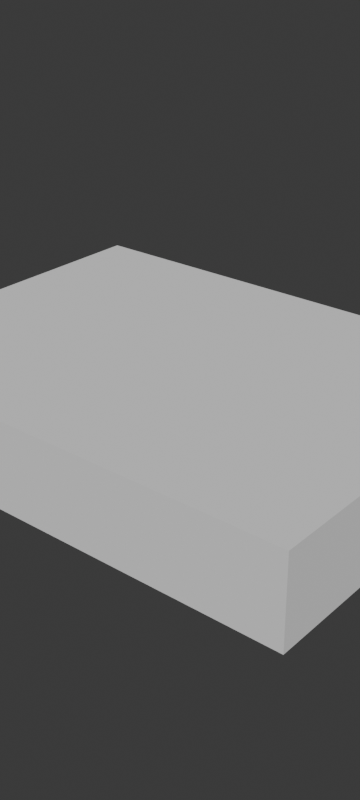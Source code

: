 # Source: blend.blend  (saved by Blender 4.4.30; exported with 4.5.12 LTS)
import bpy
from mathutils import Matrix  # noqa: F401  (used for matrix-valued properties, if any)

bpy.ops.wm.read_factory_settings(use_empty=True)
scene = bpy.context.scene
scene.name = 'Scene'

# ---- collections
col_x = bpy.data.collections.new('渲染'); scene.collection.children.link(col_x)
col_x_1 = bpy.data.collections.new('环境'); scene.collection.children.link(col_x_1)
col_x_2 = bpy.data.collections.new('创建'); scene.collection.children.link(col_x_2)
col_x_3 = bpy.data.collections.new('工具箱'); col_x_2.children.link(col_x_3)
col_x_4 = bpy.data.collections.new('外框'); col_x_3.children.link(col_x_4)
col_x_5 = bpy.data.collections.new('内部'); col_x_3.children.link(col_x_5)
col_x_6 = bpy.data.collections.new('工具'); col_x_2.children.link(col_x_6)
col_x_7 = bpy.data.collections.new('在渲染中隐藏'); scene.collection.children.link(col_x_7)
col_x_7.hide_render = True
col_x_8 = bpy.data.collections.new('临时'); col_x_7.children.link(col_x_8)
col_x_8.hide_render = True
col_x_9 = bpy.data.collections.new('隐藏'); col_x_7.children.link(col_x_9)
col_x_9.hide_render = True
col_x_10 = bpy.data.collections.new('删除'); col_x_7.children.link(col_x_10)
col_x_10.hide_render = True
col_x_11 = bpy.data.collections.new('过期'); col_x_7.children.link(col_x_11)
col_x_11.hide_render = True
col_cad = bpy.data.collections.new('CAD'); col_x_7.children.link(col_cad)
col_cad.hide_render = True

# ---- world
world_world = bpy.data.worlds.new('World'); scene.world = world_world
world_world.use_nodes = True; world_world.node_tree.nodes.clear()
_N = world_world.node_tree.nodes; _L = world_world.node_tree.links
n0 = _N.new('ShaderNodeOutputWorld'); n0.name = 'World Output'; n0.location = (300, 300)
n1 = _N.new('ShaderNodeBackground'); n1.name = 'Background'; n1.location = (10, 300)
n1.inputs[0].default_value = (0.05088, 0.05088, 0.05088, 1.0)
_L.new(n1.outputs[0], n0.inputs[0])
n0.is_active_output = True
world_world.color = (0.05088, 0.05088, 0.05088)
world_world.use_sun_shadow = False
world_world.sun_shadow_jitter_overblur = 0.0

# ---- meshes
me_cube_012 = bpy.data.meshes.new('Cube.012')
me_cube_012.from_pydata([(-0.2, -0.15, -0.01), (-0.2, -0.15, 0.0), (-0.2, 0.15, -0.01), (-0.2, 0.15, 0.0), (0.2, -0.15, -0.01), (0.2, -0.15, 0.0), (0.2, 0.15, -0.01), (0.2, 0.15, 0.0)], [], [(0, 1, 3, 2), (2, 3, 7, 6), (6, 7, 5, 4), (4, 5, 1, 0), (2, 6, 4, 0), (7, 3, 1, 5)])
_uv = me_cube_012.uv_layers.new(name='UVMap')
_uv.uv.foreach_set('vector', [0.375, 0.0, 0.625, 0.0, 0.625, 0.25, 0.375, 0.25, 0.375, 0.25, 0.625, 0.25, 0.625, 0.5, 0.375, 0.5, 0.375, 0.5, 0.625, 0.5, 0.625, 0.75, 0.375, 0.75, 0.375, 0.75, 0.625, 0.75, 0.625, 1.0, 0.375, 1.0, 0.125, 0.5, 0.375, 0.5, 0.375, 0.75, 0.125, 0.75, 0.625, 0.5, 0.875, 0.5, 0.875, 0.75, 0.625, 0.75])
me_cube_012.update()
me_cube_022 = bpy.data.meshes.new('Cube.022')
me_cube_022.from_pydata([(-0.2, -0.15, -0.01), (-0.2, -0.15, 0.0), (-0.2, 0.15, -0.01), (-0.2, 0.15, 0.0), (0.2, -0.15, -0.01), (0.2, -0.15, 0.0), (0.2, 0.15, -0.01), (0.2, 0.15, 0.0)], [], [(0, 1, 3, 2), (2, 3, 7, 6), (6, 7, 5, 4), (4, 5, 1, 0), (2, 6, 4, 0), (7, 3, 1, 5)])
_uv = me_cube_022.uv_layers.new(name='UVMap')
_uv.uv.foreach_set('vector', [0.375, 0.0, 0.625, 0.0, 0.625, 0.25, 0.375, 0.25, 0.375, 0.25, 0.625, 0.25, 0.625, 0.5, 0.375, 0.5, 0.375, 0.5, 0.625, 0.5, 0.625, 0.75, 0.375, 0.75, 0.375, 0.75, 0.625, 0.75, 0.625, 1.0, 0.375, 1.0, 0.125, 0.5, 0.375, 0.5, 0.375, 0.75, 0.125, 0.75, 0.625, 0.5, 0.875, 0.5, 0.875, 0.75, 0.625, 0.75])
me_cube_022.update()
me_cube_023 = bpy.data.meshes.new('Cube.023')
me_cube_023.from_pydata([(-0.005, -0.005, -0.005), (-0.005, -0.005, 0.005), (-0.005, 0.005, -0.005), (-0.005, 0.005, 0.005), (0.005, -0.005, -0.005), (0.005, -0.005, 0.005), (0.005, 0.005, -0.005), (0.005, 0.005, 0.005)], [], [(0, 1, 3, 2), (2, 3, 7, 6), (6, 7, 5, 4), (4, 5, 1, 0), (2, 6, 4, 0), (7, 3, 1, 5)])
_uv = me_cube_023.uv_layers.new(name='UVMap')
_uv.uv.foreach_set('vector', [0.375, 0.0, 0.625, 0.0, 0.625, 0.25, 0.375, 0.25, 0.375, 0.25, 0.625, 0.25, 0.625, 0.5, 0.375, 0.5, 0.375, 0.5, 0.625, 0.5, 0.625, 0.75, 0.375, 0.75, 0.375, 0.75, 0.625, 0.75, 0.625, 1.0, 0.375, 1.0, 0.125, 0.5, 0.375, 0.5, 0.375, 0.75, 0.125, 0.75, 0.625, 0.5, 0.875, 0.5, 0.875, 0.75, 0.625, 0.75])
me_cube_023.update()
me_cube_024 = bpy.data.meshes.new('Cube.024')
me_cube_024.from_pydata([(-0.005, -0.005, -0.005), (-0.005, -0.005, 0.005), (-0.005, 0.005, -0.005), (-0.005, 0.005, 0.005), (0.005, -0.005, -0.005), (0.005, -0.005, 0.005), (0.005, 0.005, -0.005), (0.005, 0.005, 0.005)], [], [(0, 1, 3, 2), (2, 3, 7, 6), (6, 7, 5, 4), (4, 5, 1, 0), (2, 6, 4, 0), (7, 3, 1, 5)])
_uv = me_cube_024.uv_layers.new(name='UVMap')
_uv.uv.foreach_set('vector', [0.375, 0.0, 0.625, 0.0, 0.625, 0.25, 0.375, 0.25, 0.375, 0.25, 0.625, 0.25, 0.625, 0.5, 0.375, 0.5, 0.375, 0.5, 0.625, 0.5, 0.625, 0.75, 0.375, 0.75, 0.375, 0.75, 0.625, 0.75, 0.625, 1.0, 0.375, 1.0, 0.125, 0.5, 0.375, 0.5, 0.375, 0.75, 0.125, 0.75, 0.625, 0.5, 0.875, 0.5, 0.875, 0.75, 0.625, 0.75])
me_cube_024.update()
me_cube_025 = bpy.data.meshes.new('Cube.025')
me_cube_025.from_pydata([(-0.00475, -0.005, -0.005), (-0.00475, -0.005, 0.005), (-0.00475, 0.005, -0.005), (-0.00475, 0.005, 0.005), (0.00475, -0.005, -0.005), (0.00475, -0.005, 0.005), (0.00475, 0.005, -0.005), (0.00475, 0.005, 0.005)], [], [(0, 1, 3, 2), (2, 3, 7, 6), (6, 7, 5, 4), (4, 5, 1, 0), (2, 6, 4, 0), (7, 3, 1, 5)])
_uv = me_cube_025.uv_layers.new(name='UVMap')
_uv.uv.foreach_set('vector', [0.375, 0.0, 0.625, 0.0, 0.625, 0.25, 0.375, 0.25, 0.375, 0.25, 0.625, 0.25, 0.625, 0.5, 0.375, 0.5, 0.375, 0.5, 0.625, 0.5, 0.625, 0.75, 0.375, 0.75, 0.375, 0.75, 0.625, 0.75, 0.625, 1.0, 0.375, 1.0, 0.125, 0.5, 0.375, 0.5, 0.375, 0.75, 0.125, 0.75, 0.625, 0.5, 0.875, 0.5, 0.875, 0.75, 0.625, 0.75])
me_cube_025.update()
me_cube_026 = bpy.data.meshes.new('Cube.026')
me_cube_026.from_pydata([(-0.00475, -0.005, -0.005), (-0.00475, -0.005, 0.005), (-0.00475, 0.005, -0.005), (-0.00475, 0.005, 0.005), (0.00475, -0.005, -0.005), (0.00475, -0.005, 0.005), (0.00475, 0.005, -0.005), (0.00475, 0.005, 0.005)], [], [(0, 1, 3, 2), (2, 3, 7, 6), (6, 7, 5, 4), (4, 5, 1, 0), (2, 6, 4, 0), (7, 3, 1, 5)])
_uv = me_cube_026.uv_layers.new(name='UVMap')
_uv.uv.foreach_set('vector', [0.375, 0.0, 0.625, 0.0, 0.625, 0.25, 0.375, 0.25, 0.375, 0.25, 0.625, 0.25, 0.625, 0.5, 0.375, 0.5, 0.375, 0.5, 0.625, 0.5, 0.625, 0.75, 0.375, 0.75, 0.375, 0.75, 0.625, 0.75, 0.625, 1.0, 0.375, 1.0, 0.125, 0.5, 0.375, 0.5, 0.375, 0.75, 0.125, 0.75, 0.625, 0.5, 0.875, 0.5, 0.875, 0.75, 0.625, 0.75])
me_cube_026.update()
me_cube_013 = bpy.data.meshes.new('Cube.013')
me_cube_013.from_pydata([(-0.07295, -0.005, 0.0), (-0.07295, -0.005, 0.04), (-0.06295, -0.005, 0.0), (-0.06295, -0.005, 0.04), (-0.07295, 0.14, 0.0), (-0.07295, 0.1156, 0.0), (-0.07295, 0.09384, 0.0), (-0.07295, 0.07384, 0.0), (-0.07295, 0.05303, 0.0), (-0.07295, 0.04519, 0.0), (-0.07295, 0.0244, 0.0), (-0.07295, 0.0144, 0.0), (-0.07295, 0.0144, 0.04), (-0.07295, 0.0244, 0.04), (-0.07295, 0.04519, 0.04), (-0.07295, 0.05303, 0.04), (-0.07295, 0.07384, 0.04), (-0.07295, 0.09384, 0.04), (-0.07295, 0.1156, 0.04), (-0.07295, 0.14, 0.04), (-0.06295, 0.0144, 0.0), (-0.06295, 0.0244, 0.0), (-0.06295, 0.04519, 0.0), (-0.06295, 0.05303, 0.0), (-0.06295, 0.07384, 0.0), (-0.06295, 0.09384, 0.0), (-0.06295, 0.1156, 0.0), (-0.06295, 0.14, 0.0), (-0.06295, 0.14, 0.04), (-0.06295, 0.1156, 0.04), (-0.06295, 0.09384, 0.04), (-0.06295, 0.07384, 0.04), (-0.06295, 0.05303, 0.04), (-0.06295, 0.04519, 0.04), (-0.06295, 0.0244, 0.04), (-0.06295, 0.0144, 0.04), (-0.07295, 0.0144, 0.01944), (-0.07295, 0.0244, 0.01944), (-0.06295, 0.0244, 0.01944), (-0.06295, 0.0144, 0.01944), (-0.06295, 0.04519, 0.01), (-0.06295, 0.05303, 0.01), (-0.07295, 0.05303, 0.01), (-0.07295, 0.04519, 0.01), (-0.06295, 0.07384, 0.01544), (-0.06295, 0.09384, 0.01544), (-0.07295, 0.09384, 0.01544), (-0.07295, 0.07384, 0.01544)], [], [(20, 39, 35, 3, 2), (2, 3, 1, 0), (11, 20, 2, 0), (35, 12, 1, 3), (28, 19, 18, 29), (29, 18, 17, 30), (30, 17, 46, 45), (31, 16, 15, 32), (32, 15, 42, 41), (33, 14, 13, 34), (34, 13, 37, 38), (4, 27, 26, 5), (5, 26, 25, 6), (6, 25, 24, 7), (7, 24, 23, 8), (8, 23, 22, 9), (9, 22, 21, 10), (10, 21, 20, 11), (27, 28, 29, 26), (26, 29, 30, 45, 25), (24, 44, 31, 32, 41, 23), (22, 40, 33, 34, 38, 21), (25, 45, 44, 24), (0, 1, 12, 36, 11), (23, 41, 40, 22), (10, 37, 13, 14, 43, 9), (16, 31, 44, 47), (8, 42, 15, 16, 47, 7), (6, 46, 17, 18, 5), (5, 18, 19, 4), (38, 37, 36, 39), (12, 35, 39, 36), (21, 38, 39, 20), (14, 33, 40, 43), (11, 36, 37, 10), (41, 42, 43, 40), (9, 43, 42, 8), (45, 46, 47, 44), (7, 47, 46, 6), (19, 28, 27, 4)])
_uv = me_cube_013.uv_layers.new(name='UVMap')
_uv.uv.foreach_set('vector', [0.375, 0.7187, 0.5694, 0.7187, 0.625, 0.7187, 0.625, 0.75, 0.375, 0.75, 0.375, 0.75, 0.625, 0.75, 0.625, 1.0, 0.375, 1.0, 0.125, 0.7187, 0.375, 0.7187, 0.375, 0.75, 0.125, 0.75, 0.625, 0.7187, 0.875, 0.7187, 0.875, 0.75, 0.625, 0.75, 0.625, 0.5161, 0.875, 0.5161, 0.875, 0.5556, 0.625, 0.5556, 0.625, 0.5556, 0.875, 0.5556, 0.875, 0.5906, 0.625, 0.5906, 0.625, 0.5906, 0.875, 0.5906, 0.875, 0.5906, 0.625, 0.5906, 0.625, 0.6228, 0.875, 0.6228, 0.875, 0.6564, 0.625, 0.6564, 0.625, 0.6564, 0.875, 0.6564, 0.875, 0.6564, 0.625, 0.6564, 0.625, 0.669, 0.875, 0.669, 0.875, 0.7026, 0.625, 0.7026, 0.625, 0.7026, 0.875, 0.7026, 0.875, 0.7026, 0.625, 0.7026, 0.125, 0.5161, 0.375, 0.5161, 0.375, 0.5556, 0.125, 0.5556, 0.125, 0.5556, 0.375, 0.5556, 0.375, 0.5906, 0.125, 0.5906, 0.125, 0.5906, 0.375, 0.5906, 0.375, 0.6228, 0.125, 0.6228, 0.125, 0.6228, 0.375, 0.6228, 0.375, 0.6564, 0.125, 0.6564, 0.125, 0.6564, 0.375, 0.6564, 0.375, 0.669, 0.125, 0.669, 0.125, 0.669, 0.375, 0.669, 0.375, 0.7026, 0.125, 0.7026, 0.125, 0.7026, 0.375, 0.7026, 0.375, 0.7187, 0.125, 0.7187, 0.375, 0.5161, 0.625, 0.5161, 0.625, 0.5556, 0.375, 0.5556, 0.375, 0.5556, 0.625, 0.5556, 0.625, 0.5906, 0.5294, 0.5906, 0.375, 0.5906, 0.375, 0.6228, 0.5294, 0.6228, 0.625, 0.6228, 0.625, 0.6564, 0.475, 0.6564, 0.375, 0.6564, 0.375, 0.669, 0.475, 0.669, 0.625, 0.669, 0.625, 0.7026, 0.5694, 0.7026, 0.375, 0.7026, 0.375, 0.5906, 0.625, 0.5906, 0.5294, 0.6228, 0.375, 0.6228, 0.375, 0.0, 0.625, 0.0, 0.625, 0.0313, 0.5694, 0.0313, 0.375, 0.0313, 0.375, 0.6564, 0.625, 0.6564, 0.475, 0.669, 0.375, 0.669, 0.375, 0.04742, 0.5694, 0.04742, 0.625, 0.04742, 0.625, 0.08095, 0.475, 0.08095, 0.375, 0.08095, 0.875, 0.6228, 0.625, 0.6228, 0.625, 0.6228, 0.875, 0.6228, 0.375, 0.09359, 0.475, 0.09359, 0.625, 0.09359, 0.625, 0.1272, 0.5294, 0.1272, 0.375, 0.1272, 0.375, 0.1594, 0.5294, 0.1594, 0.625, 0.1594, 0.625, 0.1944, 0.375, 0.1944, 0.375, 0.1944, 0.625, 0.1944, 0.625, 0.2339, 0.375, 0.2339, 0.625, 0.7026, 0.875, 0.7026, 0.875, 0.7187, 0.625, 0.7187, 0.875, 0.7187, 0.625, 0.7187, 0.625, 0.7187, 0.875, 0.7187, 0.375, 0.7026, 0.625, 0.7026, 0.5694, 0.7187, 0.375, 0.7187, 0.875, 0.669, 0.625, 0.669, 0.625, 0.669, 0.875, 0.669, 0.375, 0.0313, 0.625, 0.0313, 0.5694, 0.04742, 0.375, 0.04742, 0.625, 0.6564, 0.875, 0.6564, 0.875, 0.669, 0.625, 0.669, 0.375, 0.08095, 0.625, 0.08095, 0.475, 0.09359, 0.375, 0.09359, 0.625, 0.5906, 0.875, 0.5906, 0.875, 0.6228, 0.625, 0.6228, 0.375, 0.1272, 0.625, 0.1272, 0.5294, 0.1594, 0.375, 0.1594, 0.625, 0.2339, 0.625, 0.5161, 0.375, 0.5161, 0.375, 0.2339])
me_cube_013.update()
me_cube_015 = bpy.data.meshes.new('Cube.015')
me_cube_015.from_pydata([(-0.002949, -0.005, 0.0), (-0.002949, -0.005, 0.04), (0.007051, -0.005, 0.0), (0.007051, -0.005, 0.04), (-0.002949, 0.14, 0.0), (-0.002949, 0.1156, 0.0), (-0.002949, 0.09146, 0.0), (-0.002949, 0.07621, 0.0), (-0.002949, 0.05303, 0.0), (-0.002949, 0.04553, 0.0), (-0.002949, 0.0244, 0.0), (-0.002949, 0.0144, 0.0), (-0.002949, 0.0144, 0.04), (-0.002949, 0.0244, 0.04), (-0.002949, 0.04553, 0.04), (-0.002949, 0.05303, 0.04), (-0.002949, 0.07621, 0.04), (-0.002949, 0.09146, 0.04), (-0.002949, 0.1156, 0.04), (-0.002949, 0.14, 0.04), (0.007051, 0.0144, 0.0), (0.007051, 0.0244, 0.0), (0.007051, 0.04553, 0.0), (0.007051, 0.05303, 0.0), (0.007051, 0.07621, 0.0), (0.007051, 0.09146, 0.0), (0.007051, 0.1156, 0.0), (0.007051, 0.14, 0.0), (0.007051, 0.14, 0.04), (0.007051, 0.1156, 0.04), (0.007051, 0.09146, 0.04), (0.007051, 0.07621, 0.04), (0.007051, 0.05303, 0.04), (0.007051, 0.04553, 0.04), (0.007051, 0.0244, 0.04), (0.007051, 0.0144, 0.04), (-0.002949, 0.0144, 0.01944), (-0.002949, 0.0244, 0.01944), (0.007051, 0.0244, 0.01944), (0.007051, 0.0144, 0.01944), (0.007051, 0.04553, 0.01), (0.007051, 0.05303, 0.01), (-0.002949, 0.05303, 0.01), (-0.002949, 0.04553, 0.01), (0.007051, 0.07621, 0.02144), (0.007051, 0.09146, 0.02144), (-0.002949, 0.09146, 0.02144), (-0.002949, 0.07621, 0.02144)], [], [(20, 39, 35, 3, 2), (2, 3, 1, 0), (11, 20, 2, 0), (35, 12, 1, 3), (28, 19, 18, 29), (29, 18, 17, 30), (30, 17, 46, 45), (31, 16, 15, 32), (32, 15, 42, 41), (33, 14, 13, 34), (34, 13, 37, 38), (4, 27, 26, 5), (5, 26, 25, 6), (6, 25, 24, 7), (7, 24, 23, 8), (8, 23, 22, 9), (9, 22, 21, 10), (10, 21, 20, 11), (27, 28, 29, 26), (26, 29, 30, 45, 25), (24, 44, 31, 32, 41, 23), (22, 40, 33, 34, 38, 21), (25, 45, 44, 24), (0, 1, 12, 36, 11), (23, 41, 40, 22), (10, 37, 13, 14, 43, 9), (16, 31, 44, 47), (8, 42, 15, 16, 47, 7), (6, 46, 17, 18, 5), (5, 18, 19, 4), (38, 37, 36, 39), (12, 35, 39, 36), (21, 38, 39, 20), (14, 33, 40, 43), (11, 36, 37, 10), (41, 42, 43, 40), (9, 43, 42, 8), (45, 46, 47, 44), (7, 47, 46, 6), (19, 28, 27, 4)])
_uv = me_cube_015.uv_layers.new(name='UVMap')
_uv.uv.foreach_set('vector', [0.375, 0.7187, 0.5694, 0.7187, 0.625, 0.7187, 0.625, 0.75, 0.375, 0.75, 0.375, 0.75, 0.625, 0.75, 0.625, 1.0, 0.375, 1.0, 0.125, 0.7187, 0.375, 0.7187, 0.375, 0.75, 0.125, 0.75, 0.625, 0.7187, 0.875, 0.7187, 0.875, 0.75, 0.625, 0.75, 0.625, 0.5161, 0.875, 0.5161, 0.875, 0.5556, 0.625, 0.5556, 0.625, 0.5556, 0.875, 0.5556, 0.875, 0.5944, 0.625, 0.5944, 0.625, 0.5944, 0.875, 0.5944, 0.875, 0.5944, 0.625, 0.5944, 0.625, 0.619, 0.875, 0.619, 0.875, 0.6564, 0.625, 0.6564, 0.625, 0.6564, 0.875, 0.6564, 0.875, 0.6564, 0.625, 0.6564, 0.625, 0.6685, 0.875, 0.6685, 0.875, 0.7026, 0.625, 0.7026, 0.625, 0.7026, 0.875, 0.7026, 0.875, 0.7026, 0.625, 0.7026, 0.125, 0.5161, 0.375, 0.5161, 0.375, 0.5556, 0.125, 0.5556, 0.125, 0.5556, 0.375, 0.5556, 0.375, 0.5944, 0.125, 0.5944, 0.125, 0.5944, 0.375, 0.5944, 0.375, 0.619, 0.125, 0.619, 0.125, 0.619, 0.375, 0.619, 0.375, 0.6564, 0.125, 0.6564, 0.125, 0.6564, 0.375, 0.6564, 0.375, 0.6685, 0.125, 0.6685, 0.125, 0.6685, 0.375, 0.6685, 0.375, 0.7026, 0.125, 0.7026, 0.125, 0.7026, 0.375, 0.7026, 0.375, 0.7187, 0.125, 0.7187, 0.375, 0.5161, 0.625, 0.5161, 0.625, 0.5556, 0.375, 0.5556, 0.375, 0.5556, 0.625, 0.5556, 0.625, 0.5944, 0.5894, 0.5944, 0.375, 0.5944, 0.375, 0.619, 0.5894, 0.619, 0.625, 0.619, 0.625, 0.6564, 0.475, 0.6564, 0.375, 0.6564, 0.375, 0.6685, 0.475, 0.6685, 0.625, 0.6685, 0.625, 0.7026, 0.5694, 0.7026, 0.375, 0.7026, 0.375, 0.5944, 0.625, 0.5944, 0.5894, 0.619, 0.375, 0.619, 0.375, 0.0, 0.625, 0.0, 0.625, 0.0313, 0.5694, 0.0313, 0.375, 0.0313, 0.375, 0.6564, 0.625, 0.6564, 0.475, 0.6685, 0.375, 0.6685, 0.375, 0.04742, 0.5694, 0.04742, 0.625, 0.04742, 0.625, 0.08149, 0.475, 0.08149, 0.375, 0.08149, 0.875, 0.619, 0.625, 0.619, 0.625, 0.619, 0.875, 0.619, 0.375, 0.09359, 0.475, 0.09359, 0.625, 0.09359, 0.625, 0.131, 0.5894, 0.131, 0.375, 0.131, 0.375, 0.1556, 0.5894, 0.1556, 0.625, 0.1556, 0.625, 0.1944, 0.375, 0.1944, 0.375, 0.1944, 0.625, 0.1944, 0.625, 0.2339, 0.375, 0.2339, 0.625, 0.7026, 0.875, 0.7026, 0.875, 0.7187, 0.625, 0.7187, 0.875, 0.7187, 0.625, 0.7187, 0.625, 0.7187, 0.875, 0.7187, 0.375, 0.7026, 0.625, 0.7026, 0.5694, 0.7187, 0.375, 0.7187, 0.875, 0.6685, 0.625, 0.6685, 0.625, 0.6685, 0.875, 0.6685, 0.375, 0.0313, 0.625, 0.0313, 0.5694, 0.04742, 0.375, 0.04742, 0.625, 0.6564, 0.875, 0.6564, 0.875, 0.6685, 0.625, 0.6685, 0.375, 0.08149, 0.625, 0.08149, 0.475, 0.09359, 0.375, 0.09359, 0.625, 0.5944, 0.875, 0.5944, 0.875, 0.619, 0.625, 0.619, 0.375, 0.131, 0.625, 0.131, 0.5894, 0.1556, 0.375, 0.1556, 0.625, 0.2339, 0.625, 0.5161, 0.375, 0.5161, 0.375, 0.2339])
me_cube_015.update()
me_cube_016 = bpy.data.meshes.new('Cube.016')
me_cube_016.from_pydata([(-0.08, -0.06, 0.0), (-0.08, -0.06, 0.04), (-0.19, -0.06, 0.0), (-0.19, -0.06, 0.04), (-0.08, -0.05, 0.0), (-0.08, -0.05, 0.04), (-0.19, -0.05, 0.0), (-0.19, -0.05, 0.04), (-0.1643, -0.06, 0.0), (-0.1633, -0.06, 0.0), (-0.1488, -0.06, 0.0), (-0.1388, -0.06, 0.0), (-0.1, -0.06, 0.0), (-0.08829, -0.06, 0.0), (-0.08829, -0.06, 0.04), (-0.1, -0.06, 0.04), (-0.1388, -0.06, 0.04), (-0.1488, -0.06, 0.04), (-0.1633, -0.06, 0.04), (-0.1643, -0.06, 0.04), (-0.08829, -0.05, 0.0), (-0.1, -0.05, 0.0), (-0.1388, -0.05, 0.0), (-0.1488, -0.05, 0.0), (-0.1633, -0.05, 0.0), (-0.1643, -0.05, 0.0), (-0.1643, -0.05, 0.04), (-0.1633, -0.05, 0.04), (-0.1488, -0.05, 0.04), (-0.1388, -0.05, 0.04), (-0.1, -0.05, 0.04), (-0.08829, -0.05, 0.04), (-0.1388, -0.06, 0.01944), (-0.1488, -0.06, 0.01944), (-0.1488, -0.05, 0.01944), (-0.1388, -0.05, 0.01944), (-0.08829, -0.05, 0.02), (-0.1, -0.05, 0.02), (-0.1, -0.06, 0.02), (-0.08829, -0.06, 0.02)], [], [(8, 19, 3, 2), (2, 3, 7, 6), (20, 36, 31, 5, 4), (4, 5, 1, 0), (13, 20, 4, 0), (31, 14, 1, 5), (7, 3, 19, 26), (27, 18, 17, 28), (28, 17, 33, 34), (29, 16, 15, 30), (30, 15, 38, 37), (2, 6, 25, 8), (9, 24, 23, 10), (10, 23, 22, 11), (11, 22, 21, 12), (12, 21, 20, 13), (6, 7, 26, 25), (19, 8, 25, 26), (24, 27, 28, 34, 23), (22, 35, 29, 30, 37, 21), (0, 1, 14, 39, 13), (12, 38, 15, 16, 32, 11), (21, 37, 36, 20), (10, 33, 17, 18, 9), (18, 27, 24, 9), (34, 33, 32, 35), (16, 29, 35, 32), (23, 34, 35, 22), (14, 31, 36, 39), (11, 32, 33, 10), (37, 38, 39, 36), (13, 39, 38, 12)])
_uv = me_cube_016.uv_layers.new(name='UVMap')
_uv.uv.foreach_set('vector', [0.375, 0.1756, 0.625, 0.1756, 0.625, 0.25, 0.375, 0.25, 0.375, 0.25, 0.625, 0.25, 0.625, 0.5, 0.375, 0.5, 0.375, 0.7327, 0.575, 0.7327, 0.625, 0.7327, 0.625, 0.75, 0.375, 0.75, 0.375, 0.75, 0.625, 0.75, 0.625, 1.0, 0.375, 1.0, 0.125, 0.7327, 0.375, 0.7327, 0.375, 0.75, 0.125, 0.75, 0.625, 0.7327, 0.875, 0.7327, 0.875, 0.75, 0.625, 0.75, 0.625, 0.5, 0.875, 0.5, 0.875, 0.5744, 0.625, 0.5744, 0.625, 0.5765, 0.875, 0.5765, 0.875, 0.6067, 0.625, 0.6067, 0.625, 0.6067, 0.875, 0.6067, 0.875, 0.6067, 0.625, 0.6067, 0.625, 0.6275, 0.875, 0.6275, 0.875, 0.7083, 0.625, 0.7083, 0.625, 0.7083, 0.875, 0.7083, 0.875, 0.7083, 0.625, 0.7083, 0.125, 0.5, 0.375, 0.5, 0.375, 0.5744, 0.125, 0.5744, 0.125, 0.5765, 0.375, 0.5765, 0.375, 0.6067, 0.125, 0.6067, 0.125, 0.6067, 0.375, 0.6067, 0.375, 0.6275, 0.125, 0.6275, 0.125, 0.6275, 0.375, 0.6275, 0.375, 0.7083, 0.125, 0.7083, 0.125, 0.7083, 0.375, 0.7083, 0.375, 0.7327, 0.125, 0.7327, 0.375, 0.5, 0.625, 0.5, 0.625, 0.5744, 0.375, 0.5744, 0.625, 0.1756, 0.375, 0.1756, 0.375, 0.5744, 0.625, 0.5744, 0.375, 0.5765, 0.625, 0.5765, 0.625, 0.6067, 0.5694, 0.6067, 0.375, 0.6067, 0.375, 0.6275, 0.5694, 0.6275, 0.625, 0.6275, 0.625, 0.7083, 0.575, 0.7083, 0.375, 0.7083, 0.375, 0.0, 0.625, 0.0, 0.625, 0.01728, 0.575, 0.01728, 0.375, 0.01728, 0.375, 0.04167, 0.575, 0.04167, 0.625, 0.04167, 0.625, 0.1225, 0.5694, 0.1225, 0.375, 0.1225, 0.375, 0.7083, 0.625, 0.7083, 0.575, 0.7327, 0.375, 0.7327, 0.375, 0.1433, 0.5694, 0.1433, 0.625, 0.1433, 0.625, 0.1735, 0.375, 0.1735, 0.625, 0.1735, 0.625, 0.5765, 0.375, 0.5765, 0.375, 0.1735, 0.625, 0.6067, 0.875, 0.6067, 0.875, 0.6275, 0.625, 0.6275, 0.875, 0.6275, 0.625, 0.6275, 0.625, 0.6275, 0.875, 0.6275, 0.375, 0.6067, 0.625, 0.6067, 0.5694, 0.6275, 0.375, 0.6275, 0.875, 0.7327, 0.625, 0.7327, 0.625, 0.7327, 0.875, 0.7327, 0.375, 0.1225, 0.625, 0.1225, 0.5694, 0.1433, 0.375, 0.1433, 0.625, 0.7083, 0.875, 0.7083, 0.875, 0.7327, 0.625, 0.7327, 0.375, 0.01728, 0.625, 0.01728, 0.575, 0.04167, 0.375, 0.04167])
me_cube_016.update()
me_cube_017 = bpy.data.meshes.new('Cube.017')
me_cube_017.from_pydata([(-0.1, -0.14, 0.0), (-0.1, -0.14, 0.04), (-0.09, -0.14, 0.0), (-0.09, -0.14, 0.04), (-0.1, -0.06, 0.0), (-0.1, -0.08494, 0.0), (-0.1, -0.0911, 0.0), (-0.1, -0.1126, 0.0), (-0.1, -0.1146, 0.0), (-0.1, -0.1146, 0.04), (-0.1, -0.1126, 0.04), (-0.1, -0.0911, 0.04), (-0.09, -0.1146, 0.0), (-0.09, -0.1126, 0.0), (-0.09, -0.0911, 0.0), (-0.09, -0.08494, 0.0), (-0.09, -0.06, 0.0), (-0.09, -0.0911, 0.04), (-0.09, -0.1126, 0.04), (-0.09, -0.1146, 0.04), (-0.1, -0.1146, 0.02169), (-0.1, -0.1126, 0.02169), (-0.09, -0.1126, 0.02169), (-0.09, -0.1146, 0.02169), (-0.09, -0.0911, 0.01), (-0.09, -0.08494, 0.01), (-0.1, -0.08494, 0.01), (-0.1, -0.0911, 0.01), (-0.1, -0.08494, 0.02), (-0.1, -0.06, 0.02), (-0.09, -0.06, 0.02), (-0.09, -0.08494, 0.02)], [], [(12, 23, 19, 3, 2), (2, 3, 1, 0), (8, 12, 2, 0), (19, 9, 1, 3), (11, 17, 24, 27), (17, 11, 10, 18), (9, 19, 23, 20), (4, 16, 15, 5), (5, 15, 14, 6), (6, 14, 13, 7), (7, 13, 12, 8), (16, 30, 31, 25, 15), (14, 24, 17, 18, 22, 13), (0, 1, 9, 20, 8), (15, 25, 24, 14), (7, 21, 10, 11, 27, 6), (30, 29, 28, 31), (5, 26, 28, 29, 4), (22, 21, 20, 23), (18, 10, 21, 22), (13, 22, 23, 12), (28, 26, 25, 31), (8, 20, 21, 7), (25, 26, 27, 24), (6, 27, 26, 5), (16, 4, 29, 30)])
_uv = me_cube_017.uv_layers.new(name='UVMap')
_uv.uv.foreach_set('vector', [0.375, 0.6615, 0.5919, 0.6615, 0.625, 0.6615, 0.625, 0.75, 0.375, 0.75, 0.375, 0.75, 0.625, 0.75, 0.625, 1.0, 0.375, 1.0, 0.125, 0.6615, 0.375, 0.6615, 0.375, 0.75, 0.125, 0.75, 0.625, 0.6615, 0.875, 0.6615, 0.875, 0.75, 0.625, 0.75, 0.875, 0.6027, 0.625, 0.6027, 0.625, 0.6027, 0.875, 0.6027, 0.625, 0.6027, 0.875, 0.6027, 0.875, 0.6565, 0.625, 0.6565, 0.875, 0.6615, 0.625, 0.6615, 0.625, 0.6615, 0.875, 0.6615, 0.125, 0.525, 0.375, 0.525, 0.375, 0.5873, 0.125, 0.5873, 0.125, 0.5873, 0.375, 0.5873, 0.375, 0.6027, 0.125, 0.6027, 0.125, 0.6027, 0.375, 0.6027, 0.375, 0.6565, 0.125, 0.6565, 0.125, 0.6565, 0.375, 0.6565, 0.375, 0.6615, 0.125, 0.6615, 0.375, 0.525, 0.625, 0.525, 0.625, 0.5873, 0.475, 0.5873, 0.375, 0.5873, 0.375, 0.6027, 0.475, 0.6027, 0.625, 0.6027, 0.625, 0.6565, 0.5919, 0.6565, 0.375, 0.6565, 0.375, 0.0, 0.625, 0.0, 0.625, 0.08851, 0.5919, 0.08851, 0.375, 0.08851, 0.375, 0.5873, 0.625, 0.5873, 0.475, 0.6027, 0.375, 0.6027, 0.375, 0.09351, 0.5919, 0.09351, 0.625, 0.09351, 0.625, 0.1473, 0.475, 0.1473, 0.375, 0.1473, 0.625, 0.525, 0.875, 0.525, 0.875, 0.5873, 0.625, 0.5873, 0.375, 0.1627, 0.475, 0.1627, 0.625, 0.1627, 0.625, 0.225, 0.375, 0.225, 0.625, 0.6565, 0.875, 0.6565, 0.875, 0.6615, 0.625, 0.6615, 0.625, 0.6565, 0.875, 0.6565, 0.875, 0.6565, 0.625, 0.6565, 0.375, 0.6565, 0.625, 0.6565, 0.5919, 0.6615, 0.375, 0.6615, 0.875, 0.5873, 0.875, 0.5873, 0.625, 0.5873, 0.625, 0.5873, 0.375, 0.08851, 0.625, 0.08851, 0.5919, 0.09351, 0.375, 0.09351, 0.625, 0.5873, 0.875, 0.5873, 0.875, 0.6027, 0.625, 0.6027, 0.375, 0.1473, 0.625, 0.1473, 0.475, 0.1627, 0.375, 0.1627, 0.375, 0.525, 0.375, 0.225, 0.875, 0.525, 0.625, 0.525])
me_cube_017.update()
me_cube_018 = bpy.data.meshes.new('Cube.018')
me_cube_018.from_pydata([(-0.02, -0.14, 0.0), (-0.02, -0.14, 0.04), (-0.02, -0.06, 0.0), (-0.02, -0.06, 0.02), (-0.01, -0.14, 0.0), (-0.01, -0.14, 0.04), (-0.01, -0.06, 0.0), (-0.01, -0.06, 0.02), (-0.02, -0.08607, 0.0), (-0.02, -0.0911, 0.0), (-0.02, -0.0911, 0.04), (-0.02, -0.08607, 0.02), (-0.01, -0.0911, 0.0), (-0.01, -0.08607, 0.0), (-0.01, -0.08607, 0.02), (-0.01, -0.0911, 0.04), (-0.02, -0.0911, 0.01), (-0.02, -0.08607, 0.01), (-0.01, -0.08607, 0.01), (-0.01, -0.0911, 0.01), (-0.01, -0.1126, 0.04), (-0.01, -0.1146, 0.04), (-0.02, -0.1146, 0.04), (-0.02, -0.1126, 0.04), (-0.01, -0.1126, 0.02169), (-0.01, -0.1146, 0.02169), (-0.02, -0.1146, 0.02169), (-0.02, -0.1126, 0.02169)], [], [(8, 17, 11, 3, 2), (2, 3, 7, 6), (12, 19, 15, 20, 24, 25, 21, 5, 4), (4, 5, 1, 0), (9, 12, 4, 0), (21, 22, 1, 5), (7, 3, 11, 14), (10, 15, 19, 16), (2, 6, 13, 8), (8, 13, 12, 9), (6, 7, 14, 18, 13), (0, 1, 22, 26, 27, 23, 10, 16, 9), (18, 17, 16, 19), (14, 11, 17, 18), (13, 18, 19, 12), (9, 16, 17, 8), (15, 10, 23, 20), (22, 21, 25, 26), (24, 27, 26, 25), (20, 23, 27, 24)])
_uv = me_cube_018.uv_layers.new(name='UVMap')
_uv.uv.foreach_set('vector', [0.375, 0.1776, 0.475, 0.1776, 0.625, 0.1776, 0.625, 0.25, 0.375, 0.25, 0.375, 0.25, 0.625, 0.25, 0.625, 0.5, 0.375, 0.5, 0.375, 0.5864, 0.475, 0.5864, 0.625, 0.5864, 0.625, 0.6461, 0.625, 0.6461, 0.625, 0.6517, 0.625, 0.6517, 0.625, 0.75, 0.375, 0.75, 0.375, 0.75, 0.625, 0.75, 0.625, 1.0, 0.375, 1.0, 0.125, 0.5864, 0.375, 0.5864, 0.375, 0.75, 0.125, 0.75, 0.625, 0.6517, 0.875, 0.6517, 0.875, 0.75, 0.625, 0.75, 0.625, 0.5, 0.875, 0.5, 0.875, 0.5724, 0.625, 0.5724, 0.875, 0.5864, 0.625, 0.5864, 0.625, 0.5864, 0.875, 0.5864, 0.125, 0.5, 0.375, 0.5, 0.375, 0.5724, 0.125, 0.5724, 0.125, 0.5724, 0.375, 0.5724, 0.375, 0.5864, 0.125, 0.5864, 0.375, 0.5, 0.625, 0.5, 0.625, 0.5724, 0.475, 0.5724, 0.375, 0.5724, 0.375, 0.0, 0.625, 0.0, 0.625, 0.09834, 0.625, 0.09834, 0.625, 0.1039, 0.625, 0.1039, 0.625, 0.1636, 0.475, 0.1636, 0.375, 0.1636, 0.625, 0.5724, 0.875, 0.5724, 0.875, 0.5864, 0.625, 0.5864, 0.625, 0.5724, 0.875, 0.5724, 0.875, 0.5724, 0.625, 0.5724, 0.375, 0.5724, 0.625, 0.5724, 0.475, 0.5864, 0.375, 0.5864, 0.375, 0.1636, 0.625, 0.1636, 0.475, 0.1776, 0.375, 0.1776, 0.625, 0.5864, 0.875, 0.5864, 0.875, 0.6461, 0.625, 0.6461, 0.875, 0.6517, 0.625, 0.6517, 0.625, 0.6517, 0.875, 0.6517, 0.625, 0.6461, 0.875, 0.6461, 0.875, 0.6517, 0.625, 0.6517, 0.625, 0.6461, 0.875, 0.6461, 0.875, 0.6461, 0.625, 0.6461])
me_cube_018.update()
me_cube_019 = bpy.data.meshes.new('Cube.019')
me_cube_019.from_pydata([(0.19, 0.04, 0.0), (0.19, 0.04, 0.04), (0.06, 0.04, 0.0), (0.06, 0.04, 0.04), (0.19, 0.05, 0.0), (0.19, 0.05, 0.04), (0.06, 0.05, 0.0), (0.06, 0.05, 0.04), (0.14, 0.04, 0.0), (0.14, 0.04, 0.04), (0.14, 0.05, 0.0), (0.14, 0.05, 0.04), (0.13, 0.04, 0.04), (0.13, 0.05, 0.0), (0.13, 0.04, 0.0), (0.13, 0.05, 0.04), (0.092, 0.04, 0.04), (0.07, 0.04, 0.04), (0.092, 0.05, 0.0), (0.07, 0.05, 0.0), (0.07, 0.04, 0.0), (0.092, 0.04, 0.0), (0.07, 0.05, 0.04), (0.092, 0.05, 0.04), (0.092, 0.05, 0.01444), (0.07, 0.05, 0.01444), (0.07, 0.04, 0.01444), (0.092, 0.04, 0.01444), (0.13, 0.05, 0.02064), (0.14, 0.05, 0.02064), (0.14, 0.04, 0.02064), (0.13, 0.04, 0.02064), (0.13, 0.04, 0.01), (0.13, 0.05, 0.01), (0.14, 0.04, 0.01), (0.14, 0.05, 0.01)], [], [(20, 26, 17, 3, 2), (2, 3, 7, 6), (10, 35, 29, 11, 5, 4), (4, 5, 1, 0), (8, 10, 4, 0), (11, 9, 1, 5), (9, 11, 29, 35, 34, 30), (14, 13, 10, 8), (0, 1, 9, 30, 34, 8), (18, 24, 23, 15, 28, 33, 13), (21, 18, 13, 14), (23, 16, 12, 15), (8, 34, 32, 14), (7, 3, 17, 22), (22, 17, 26, 25), (2, 6, 19, 20), (20, 19, 18, 21), (6, 7, 22, 25, 19), (14, 32, 31, 12, 16, 27, 21), (19, 25, 24, 18), (15, 12, 31, 32, 33, 28), (33, 32, 34, 35), (16, 23, 24, 27), (25, 26, 27, 24), (13, 33, 35, 10), (21, 27, 26, 20)])
_uv = me_cube_019.uv_layers.new(name='UVMap')
_uv.uv.foreach_set('vector', [0.375, 0.1667, 0.5194, 0.1667, 0.625, 0.1667, 0.625, 0.25, 0.375, 0.25, 0.375, 0.25, 0.625, 0.25, 0.625, 0.5, 0.375, 0.5, 0.375, 0.75, 0.475, 0.75, 0.5814, 0.75, 0.625, 0.75, 0.625, 0.75, 0.375, 0.75, 0.375, 0.75, 0.625, 0.75, 0.625, 1.0, 0.375, 1.0, 0.125, 0.75, 0.375, 0.75, 0.375, 0.75, 0.125, 0.75, 0.625, 0.75, 0.875, 0.75, 0.875, 0.75, 0.625, 0.75, 0.875, 0.75, 0.625, 0.75, 0.625, 0.75, 0.625, 0.75, 0.875, 0.75, 0.875, 0.75, 0.125, 0.75, 0.375, 0.75, 0.375, 0.75, 0.125, 0.75, 0.375, 0.0, 0.625, 0.0, 0.625, -1.118e-08, 0.5814, -1.053e-08, 0.475, -8.941e-09, 0.375, -7.451e-09, 0.375, 0.6667, 0.5194, 0.6667, 0.625, 0.6667, 0.625, 0.75, 0.5814, 0.75, 0.475, 0.75, 0.375, 0.75, 0.125, 0.6667, 0.375, 0.6667, 0.375, 0.75, 0.125, 0.75, 0.625, 0.6667, 0.875, 0.6667, 0.875, 0.75, 0.625, 0.75, 0.375, -7.451e-09, 0.625, -1.118e-08, 0.475, -1.49e-08, 0.375, -1.863e-08, 0.625, 0.5, 0.875, 0.5, 0.875, 0.5833, 0.625, 0.5833, 0.625, 0.5833, 0.875, 0.5833, 0.875, 0.5833, 0.625, 0.5833, 0.125, 0.5, 0.375, 0.5, 0.375, 0.5833, 0.125, 0.5833, 0.125, 0.5833, 0.375, 0.5833, 0.375, 0.6667, 0.125, 0.6667, 0.375, 0.5, 0.625, 0.5, 0.625, 0.5833, 0.5194, 0.5833, 0.375, 0.5833, 0.375, -1.863e-08, 0.475, -1.49e-08, 0.5814, -1.094e-08, 0.625, -9.313e-09, 0.625, 0.08333, 0.5194, 0.08333, 0.375, 0.08333, 0.375, 0.5833, 0.625, 0.5833, 0.5194, 0.6667, 0.375, 0.6667, 0.625, 0.75, 0.875, 0.75, 0.875, 0.75, 0.875, 0.75, 0.625, 0.75, 0.625, 0.75, 0.625, 0.75, 0.875, 0.75, 0.875, 0.75, 0.625, 0.75, 0.875, 0.6667, 0.625, 0.6667, 0.625, 0.6667, 0.875, 0.6667, 0.625, 0.5833, 0.875, 0.5833, 0.875, 0.6667, 0.625, 0.6667, 0.375, 0.75, 0.625, 0.75, 0.475, 0.75, 0.375, 0.75, 0.375, 0.08333, 0.625, 0.08333, 0.5194, 0.1667, 0.375, 0.1667])
me_cube_019.update()
me_cube_020 = bpy.data.meshes.new('Cube.020')
me_cube_020.from_pydata([(0.19, -0.04, 0.0), (0.19, -0.04, 0.04), (0.01, -0.04, 0.0), (0.01, -0.04, 0.04), (0.19, -0.03, 0.0), (0.19, -0.03, 0.04), (0.01, -0.03, 0.0), (0.01, -0.03, 0.04), (0.03121, -0.04, 0.0), (0.04121, -0.04, 0.0), (0.05329, -0.04, 0.0), (0.07129, -0.04, 0.0), (0.09029, -0.04, 0.0), (0.1083, -0.04, 0.0), (0.1245, -0.04, 0.0), (0.1455, -0.04, 0.0), (0.1455, -0.04, 0.04), (0.1245, -0.04, 0.04), (0.1083, -0.04, 0.04), (0.09029, -0.04, 0.04), (0.07129, -0.04, 0.04), (0.05329, -0.04, 0.04), (0.04121, -0.04, 0.04), (0.03121, -0.04, 0.04), (0.1455, -0.03, 0.0), (0.1245, -0.03, 0.0), (0.1083, -0.03, 0.0), (0.09029, -0.03, 0.0), (0.07129, -0.03, 0.0), (0.05329, -0.03, 0.0), (0.04121, -0.03, 0.0), (0.03121, -0.03, 0.0), (0.03121, -0.03, 0.04), (0.04121, -0.03, 0.04), (0.05329, -0.03, 0.04), (0.07129, -0.03, 0.04), (0.09029, -0.03, 0.04), (0.1083, -0.03, 0.04), (0.1245, -0.03, 0.04), (0.1455, -0.03, 0.04), (0.1455, -0.04, 0.006), (0.1245, -0.04, 0.006), (0.1245, -0.03, 0.006), (0.1455, -0.03, 0.006), (0.05329, -0.04, 0.01444), (0.07129, -0.04, 0.01444), (0.09029, -0.04, 0.01444), (0.1083, -0.04, 0.01444), (0.05329, -0.03, 0.01444), (0.07129, -0.03, 0.01444), (0.09029, -0.03, 0.01444), (0.1083, -0.03, 0.01444), (0.04121, -0.03, 0.01944), (0.03121, -0.03, 0.01944), (0.03121, -0.04, 0.01944), (0.04121, -0.04, 0.01944)], [], [(8, 54, 23, 3, 2), (2, 3, 7, 6), (24, 43, 39, 5, 4), (4, 5, 1, 0), (15, 24, 4, 0), (39, 16, 1, 5), (7, 3, 23, 32), (22, 33, 52, 55), (33, 22, 21, 34), (36, 19, 46, 50), (35, 20, 19, 36), (20, 35, 49, 45), (37, 18, 17, 38), (38, 17, 41, 42), (2, 6, 31, 8), (8, 31, 30, 9), (9, 30, 29, 10), (10, 29, 28, 11), (11, 28, 27, 12), (12, 27, 26, 13), (13, 26, 25, 14), (14, 25, 24, 15), (6, 7, 32, 53, 31), (30, 52, 33, 34, 48, 29), (28, 49, 35, 36, 50, 27), (26, 51, 37, 38, 42, 25), (18, 37, 51, 47), (0, 1, 16, 40, 15), (34, 21, 44, 48), (14, 41, 17, 18, 47, 13), (12, 46, 19, 20, 45, 11), (9, 55, 54, 8), (10, 44, 21, 22, 55, 9), (42, 41, 40, 43), (16, 39, 43, 40), (25, 42, 43, 24), (50, 46, 47, 51), (15, 40, 41, 14), (48, 44, 45, 49), (29, 48, 49, 28), (27, 50, 51, 26), (31, 53, 52, 30), (13, 47, 46, 12), (32, 23, 54, 53), (11, 45, 44, 10), (53, 54, 55, 52)])
_uv = me_cube_020.uv_layers.new(name='UVMap')
_uv.uv.foreach_set('vector', [0.375, 0.2221, 0.5694, 0.2221, 0.625, 0.2221, 0.625, 0.25, 0.375, 0.25, 0.375, 0.25, 0.625, 0.25, 0.625, 0.5, 0.375, 0.5, 0.375, 0.6783, 0.435, 0.6783, 0.625, 0.6783, 0.625, 0.75, 0.375, 0.75, 0.375, 0.75, 0.625, 0.75, 0.625, 1.0, 0.375, 1.0, 0.125, 0.6783, 0.375, 0.6783, 0.375, 0.75, 0.125, 0.75, 0.625, 0.6783, 0.875, 0.6783, 0.875, 0.75, 0.625, 0.75, 0.625, 0.5, 0.875, 0.5, 0.875, 0.5279, 0.625, 0.5279, 0.875, 0.5411, 0.625, 0.5411, 0.625, 0.5411, 0.875, 0.5411, 0.625, 0.5411, 0.875, 0.5411, 0.875, 0.557, 0.625, 0.557, 0.625, 0.6056, 0.875, 0.6056, 0.875, 0.6056, 0.625, 0.6056, 0.625, 0.5806, 0.875, 0.5806, 0.875, 0.6056, 0.625, 0.6056, 0.875, 0.5806, 0.625, 0.5806, 0.625, 0.5806, 0.875, 0.5806, 0.625, 0.6293, 0.875, 0.6293, 0.875, 0.6507, 0.625, 0.6507, 0.625, 0.6507, 0.875, 0.6507, 0.875, 0.6507, 0.625, 0.6507, 0.125, 0.5, 0.375, 0.5, 0.375, 0.5279, 0.125, 0.5279, 0.125, 0.5279, 0.375, 0.5279, 0.375, 0.5411, 0.125, 0.5411, 0.125, 0.5411, 0.375, 0.5411, 0.375, 0.557, 0.125, 0.557, 0.125, 0.557, 0.375, 0.557, 0.375, 0.5806, 0.125, 0.5806, 0.125, 0.5806, 0.375, 0.5806, 0.375, 0.6056, 0.125, 0.6056, 0.125, 0.6056, 0.375, 0.6056, 0.375, 0.6293, 0.125, 0.6293, 0.125, 0.6293, 0.375, 0.6293, 0.375, 0.6507, 0.125, 0.6507, 0.125, 0.6507, 0.375, 0.6507, 0.375, 0.6783, 0.125, 0.6783, 0.375, 0.5, 0.625, 0.5, 0.625, 0.5279, 0.5694, 0.5279, 0.375, 0.5279, 0.375, 0.5411, 0.5694, 0.5411, 0.625, 0.5411, 0.625, 0.557, 0.5194, 0.557, 0.375, 0.557, 0.375, 0.5806, 0.5194, 0.5806, 0.625, 0.5806, 0.625, 0.6056, 0.5194, 0.6056, 0.375, 0.6056, 0.375, 0.6293, 0.5194, 0.6293, 0.625, 0.6293, 0.625, 0.6507, 0.435, 0.6507, 0.375, 0.6507, 0.875, 0.6293, 0.625, 0.6293, 0.625, 0.6293, 0.875, 0.6293, 0.375, 0.0, 0.625, 0.0, 0.625, 0.07171, 0.435, 0.07171, 0.375, 0.07171, 0.625, 0.557, 0.875, 0.557, 0.875, 0.557, 0.625, 0.557, 0.375, 0.09934, 0.435, 0.09934, 0.625, 0.09934, 0.625, 0.1207, 0.5194, 0.1207, 0.375, 0.1207, 0.375, 0.1444, 0.5194, 0.1444, 0.625, 0.1444, 0.625, 0.1694, 0.5194, 0.1694, 0.375, 0.1694, 0.375, 0.2089, 0.625, 0.2089, 0.5694, 0.2221, 0.375, 0.2221, 0.375, 0.193, 0.5194, 0.193, 0.625, 0.193, 0.625, 0.2089, 0.5694, 0.2089, 0.375, 0.2089, 0.625, 0.6507, 0.875, 0.6507, 0.875, 0.6783, 0.625, 0.6783, 0.875, 0.6783, 0.625, 0.6783, 0.625, 0.6783, 0.875, 0.6783, 0.375, 0.6507, 0.625, 0.6507, 0.435, 0.6783, 0.375, 0.6783, 0.625, 0.6056, 0.875, 0.6056, 0.875, 0.6293, 0.625, 0.6293, 0.375, 0.07171, 0.625, 0.07171, 0.435, 0.09934, 0.375, 0.09934, 0.625, 0.557, 0.875, 0.557, 0.875, 0.5806, 0.625, 0.5806, 0.375, 0.557, 0.625, 0.557, 0.5194, 0.5806, 0.375, 0.5806, 0.375, 0.6056, 0.625, 0.6056, 0.5194, 0.6293, 0.375, 0.6293, 0.375, 0.5279, 0.625, 0.5279, 0.5694, 0.5411, 0.375, 0.5411, 0.375, 0.1207, 0.625, 0.1207, 0.5194, 0.1444, 0.375, 0.1444, 0.625, 0.5279, 0.875, 0.5279, 0.875, 0.5279, 0.625, 0.5279, 0.375, 0.1694, 0.625, 0.1694, 0.5194, 0.193, 0.375, 0.193, 0.625, 0.5279, 0.875, 0.5279, 0.875, 0.5411, 0.625, 0.5411])
me_cube_020.update()
me_cylinder = bpy.data.meshes.new('Cylinder')
me_cylinder.from_pydata([(0.04121, -0.0816, 0.01944), (0.1612, -0.0816, 0.01944), (0.04121, -0.08196, 0.01574), (0.1612, -0.08196, 0.01574), (0.04121, -0.08304, 0.01217), (0.1612, -0.08304, 0.01217), (0.04121, -0.0848, 0.008889), (0.1612, -0.0848, 0.008889), (0.04121, -0.08716, 0.006009), (0.1612, -0.08716, 0.006009), (0.04121, -0.09004, 0.003647), (0.1612, -0.09004, 0.003647), (0.04121, -0.09333, 0.001891), (0.1612, -0.09333, 0.001891), (0.04121, -0.09689, 0.0008095), (0.1612, -0.09689, 0.0008095), (0.04121, -0.1006, 0.0004444), (0.1612, -0.1006, 0.0004444), (0.04121, -0.1043, 0.0008095), (0.1612, -0.1043, 0.0008095), (0.04121, -0.1079, 0.001891), (0.1612, -0.1079, 0.001891), (0.04121, -0.1112, 0.003647), (0.1612, -0.1112, 0.003647), (0.04121, -0.114, 0.006009), (0.1612, -0.114, 0.006009), (0.04121, -0.1164, 0.008889), (0.1612, -0.1164, 0.008889), (0.04121, -0.1182, 0.01217), (0.1612, -0.1182, 0.01217), (0.04121, -0.1192, 0.01574), (0.1612, -0.1192, 0.01574), (0.04121, -0.1196, 0.01944), (0.1612, -0.1196, 0.01944), (0.04121, -0.1192, 0.02315), (0.1612, -0.1192, 0.02315), (0.04121, -0.1182, 0.02672), (0.1612, -0.1182, 0.02672), (0.04121, -0.1164, 0.03), (0.1612, -0.1164, 0.03), (0.04121, -0.114, 0.03288), (0.1612, -0.114, 0.03288), (0.04121, -0.1112, 0.03524), (0.1612, -0.1112, 0.03524), (0.04121, -0.1079, 0.037), (0.1612, -0.1079, 0.037), (0.04121, -0.1043, 0.03808), (0.1612, -0.1043, 0.03808), (0.04121, -0.1006, 0.03844), (0.1612, -0.1006, 0.03844), (0.04121, -0.09689, 0.03808), (0.1612, -0.09689, 0.03808), (0.04121, -0.09333, 0.037), (0.1612, -0.09333, 0.037), (0.04121, -0.09004, 0.03524), (0.1612, -0.09004, 0.03524), (0.04121, -0.08716, 0.03288), (0.1612, -0.08716, 0.03288), (0.04121, -0.0848, 0.03), (0.1612, -0.0848, 0.03), (0.04121, -0.08304, 0.02672), (0.1612, -0.08304, 0.02672), (0.04121, -0.08196, 0.02315), (0.1612, -0.08196, 0.02315), (-0.1488, -0.1146, 0.01944), (-0.1488, -0.1146, 0.02444), (-0.1488, 0.0244, 0.01944), (-0.1488, 0.0244, 0.02444), (0.04121, -0.1146, 0.01944), (0.04121, -0.1146, 0.02444), (0.04121, 0.0244, 0.01944), (0.04121, 0.0244, 0.02444), (0.03121, 0.0244, 0.01944), (-0.1388, 0.0244, 0.01944), (-0.1388, 0.0244, 0.02444), (0.03121, 0.0244, 0.02444), (-0.1388, -0.1146, 0.01944), (0.03121, -0.1146, 0.01944), (0.03121, -0.1146, 0.02444), (-0.1388, -0.1146, 0.02444), (-0.1488, 0.0144, 0.01944), (-0.1488, 0.0144, 0.02444), (0.04121, 0.0144, 0.01944), (0.04121, 0.0144, 0.02444), (0.03121, 0.0144, 0.02444), (-0.1388, 0.0144, 0.02444), (-0.1388, 0.0144, 0.01944), (0.03121, 0.0144, 0.01944), (-0.1388, -0.1146, 0.02169), (-0.1388, -0.1146, 0.02219), (-0.1388, -0.1126, 0.02169), (-0.1388, -0.1126, 0.02219), (0.03121, -0.1146, 0.02169), (0.03121, -0.1146, 0.02219), (0.03121, -0.1126, 0.02169), (0.03121, -0.1126, 0.02219)], [], [(0, 1, 3, 2), (2, 3, 5, 4), (4, 5, 7, 6), (6, 7, 9, 8), (8, 9, 11, 10), (10, 11, 13, 12), (12, 13, 15, 14), (14, 15, 17, 16), (16, 17, 19, 18), (18, 19, 21, 20), (20, 21, 23, 22), (22, 23, 25, 24), (24, 25, 27, 26), (26, 27, 29, 28), (28, 29, 31, 30), (30, 31, 33, 32), (32, 33, 35, 34), (34, 35, 37, 36), (36, 37, 39, 38), (38, 39, 41, 40), (40, 41, 43, 42), (42, 43, 45, 44), (44, 45, 47, 46), (46, 47, 49, 48), (48, 49, 51, 50), (50, 51, 53, 52), (52, 53, 55, 54), (54, 55, 57, 56), (56, 57, 59, 58), (58, 59, 61, 60), (3, 1, 63, 61, 59, 57, 55, 53, 51, 49, 47, 45, 43, 41, 39, 37, 35, 33, 31, 29, 27, 25, 23, 21, 19, 17, 15, 13, 11, 9, 7, 5), (60, 61, 63, 62), (62, 63, 1, 0), (0, 2, 4, 6, 8, 10, 12, 14, 16, 18, 20, 22, 24, 26, 28, 30, 32, 34, 36, 38, 40, 42, 44, 46, 48, 50, 52, 54, 56, 58, 60, 62), (80, 81, 67, 66), (72, 75, 71, 70), (82, 83, 69, 68), (76, 79, 65, 64), (87, 82, 68, 77), (85, 81, 65, 79), (83, 84, 78, 69), (80, 86, 76, 64), (68, 69, 78, 77), (86, 85, 79, 76), (66, 67, 74, 73), (73, 74, 75, 72), (73, 72, 87, 86), (66, 73, 86, 80), (75, 74, 85, 84), (71, 75, 84, 83), (74, 67, 81, 85), (72, 70, 82, 87), (70, 71, 83, 82), (64, 65, 81, 80), (87, 84, 85, 86), (87, 77, 78, 84), (88, 89, 91, 90), (90, 91, 95, 94), (94, 95, 93, 92), (92, 93, 89, 88), (90, 94, 92, 88), (95, 91, 89, 93)])
_uv = me_cylinder.uv_layers.new(name='UVMap')
_uv.uv.foreach_set('vector', [1.0, 0.5, 1.0, 1.0, 0.9688, 1.0, 0.9688, 0.5, 0.9688, 0.5, 0.9688, 1.0, 0.9375, 1.0, 0.9375, 0.5, 0.9375, 0.5, 0.9375, 1.0, 0.9062, 1.0, 0.9062, 0.5, 0.9062, 0.5, 0.9062, 1.0, 0.875, 1.0, 0.875, 0.5, 0.875, 0.5, 0.875, 1.0, 0.8438, 1.0, 0.8438, 0.5, 0.8438, 0.5, 0.8438, 1.0, 0.8125, 1.0, 0.8125, 0.5, 0.8125, 0.5, 0.8125, 1.0, 0.7812, 1.0, 0.7812, 0.5, 0.7812, 0.5, 0.7812, 1.0, 0.75, 1.0, 0.75, 0.5, 0.75, 0.5, 0.75, 1.0, 0.7188, 1.0, 0.7188, 0.5, 0.7188, 0.5, 0.7188, 1.0, 0.6875, 1.0, 0.6875, 0.5, 0.6875, 0.5, 0.6875, 1.0, 0.6562, 1.0, 0.6562, 0.5, 0.6562, 0.5, 0.6562, 1.0, 0.625, 1.0, 0.625, 0.5, 0.625, 0.5, 0.625, 1.0, 0.5938, 1.0, 0.5938, 0.5, 0.5938, 0.5, 0.5938, 1.0, 0.5625, 1.0, 0.5625, 0.5, 0.5625, 0.5, 0.5625, 1.0, 0.5312, 1.0, 0.5312, 0.5, 0.5312, 0.5, 0.5312, 1.0, 0.5, 1.0, 0.5, 0.5, 0.5, 0.5, 0.5, 1.0, 0.4688, 1.0, 0.4688, 0.5, 0.4688, 0.5, 0.4688, 1.0, 0.4375, 1.0, 0.4375, 0.5, 0.4375, 0.5, 0.4375, 1.0, 0.4062, 1.0, 0.4062, 0.5, 0.4062, 0.5, 0.4062, 1.0, 0.375, 1.0, 0.375, 0.5, 0.375, 0.5, 0.375, 1.0, 0.3438, 1.0, 0.3438, 0.5, 0.3438, 0.5, 0.3438, 1.0, 0.3125, 1.0, 0.3125, 0.5, 0.3125, 0.5, 0.3125, 1.0, 0.2812, 1.0, 0.2812, 0.5, 0.2812, 0.5, 0.2812, 1.0, 0.25, 1.0, 0.25, 0.5, 0.25, 0.5, 0.25, 1.0, 0.2188, 1.0, 0.2188, 0.5, 0.2188, 0.5, 0.2188, 1.0, 0.1875, 1.0, 0.1875, 0.5, 0.1875, 0.5, 0.1875, 1.0, 0.1562, 1.0, 0.1562, 0.5, 0.1562, 0.5, 0.1562, 1.0, 0.125, 1.0, 0.125, 0.5, 0.125, 0.5, 0.125, 1.0, 0.09375, 1.0, 0.09375, 0.5, 0.09375, 0.5, 0.09375, 1.0, 0.0625, 1.0, 0.0625, 0.5, 0.2968, 0.4854, 0.25, 0.49, 0.2032, 0.4854, 0.1582, 0.4717, 0.1167, 0.4496, 0.08029, 0.4197, 0.05045, 0.3833, 0.02827, 0.3418, 0.01461, 0.2968, 0.01, 0.25, 0.01461, 0.2032, 0.02827, 0.1582, 0.05045, 0.1167, 0.08029, 0.08029, 0.1167, 0.05045, 0.1582, 0.02827, 0.2032, 0.01461, 0.25, 0.01, 0.2968, 0.01461, 0.3418, 0.02827, 0.3833, 0.05045, 0.4197, 0.08029, 0.4496, 0.1167, 0.4717, 0.1582, 0.4854, 0.2032, 0.49, 0.25, 0.4854, 0.2968, 0.4717, 0.3418, 0.4496, 0.3833, 0.4197, 0.4197, 0.3833, 0.4496, 0.3418, 0.4717, 0.0625, 0.5, 0.0625, 1.0, 0.03125, 1.0, 0.03125, 0.5, 0.03125, 0.5, 0.03125, 1.0, 0.0, 1.0, 0.0, 0.5, 0.75, 0.49, 0.7968, 0.4854, 0.8418, 0.4717, 0.8833, 0.4496, 0.9197, 0.4197, 0.9496, 0.3833, 0.9717, 0.3418, 0.9854, 0.2968, 0.99, 0.25, 0.9854, 0.2032, 0.9717, 0.1582, 0.9496, 0.1167, 0.9197, 0.08029, 0.8833, 0.05045, 0.8418, 0.02827, 0.7968, 0.01461, 0.75, 0.01, 0.7032, 0.01461, 0.6582, 0.02827, 0.6167, 0.05045, 0.5803, 0.08029, 0.5504, 0.1167, 0.5283, 0.1582, 0.5146, 0.2032, 0.51, 0.25, 0.5146, 0.2968, 0.5283, 0.3418, 0.5504, 0.3833, 0.5803, 0.4197, 0.6167, 0.4496, 0.6582, 0.4717, 0.7032, 0.4854, 0.375, 0.25, 0.625, 0.25, 0.625, 0.25, 0.375, 0.25, 0.375, 0.5, 0.625, 0.5, 0.625, 0.5, 0.375, 0.5, 0.375, 0.5, 0.625, 0.5, 0.625, 0.75, 0.375, 0.75, 0.375, 1.0, 0.625, 1.0, 0.625, 1.0, 0.375, 1.0, 0.375, 0.5, 0.375, 0.5, 0.375, 0.75, 0.375, 0.75, 0.875, 0.5, 0.875, 0.5, 0.875, 0.75, 0.875, 0.75, 0.625, 0.5, 0.625, 0.5, 0.625, 0.75, 0.625, 0.75, 0.125, 0.5, 0.125, 0.5, 0.125, 0.75, 0.125, 0.75, 0.375, 0.75, 0.625, 0.75, 0.625, 0.75, 0.375, 0.75, 0.125, 0.5, 0.875, 0.5, 0.625, 1.0, 0.125, 0.75, 0.375, 0.25, 0.625, 0.25, 0.625, 0.25, 0.375, 0.25, 0.375, 0.25, 0.625, 0.25, 0.625, 0.5, 0.375, 0.5, 0.125, 0.5, 0.3786, 0.5, 0.375, 0.5, 0.125, 0.5, 0.125, 0.5, 0.125, 0.5, 0.125, 0.5, 0.125, 0.5, 0.6214, 0.5, 0.875, 0.5, 0.875, 0.5, 0.625, 0.5, 0.625, 0.5, 0.6214, 0.5, 0.625, 0.5, 0.625, 0.5, 0.875, 0.5, 0.875, 0.5, 0.875, 0.5, 0.875, 0.5, 0.3786, 0.5, 0.375, 0.5, 0.375, 0.5, 0.375, 0.5, 0.375, 0.5, 0.625, 0.5, 0.625, 0.5, 0.375, 0.5, 0.375, 0.0, 0.625, 0.0, 0.625, 0.25, 0.375, 0.25, 0.375, 0.5, 0.625, 0.5, 0.875, 0.5, 0.125, 0.5, 0.375, 0.5, 0.375, 0.75, 0.625, 0.75, 0.625, 0.5, 0.375, 0.0, 0.625, 0.0, 0.625, 0.25, 0.375, 0.25, 0.375, 0.25, 0.625, 0.25, 0.625, 0.5, 0.375, 0.5, 0.375, 0.5, 0.625, 0.5, 0.625, 0.75, 0.375, 0.75, 0.375, 0.75, 0.625, 0.75, 0.625, 1.0, 0.375, 1.0, 0.125, 0.5, 0.375, 0.5, 0.375, 0.75, 0.125, 0.75, 0.625, 0.5, 0.875, 0.5, 0.875, 0.75, 0.625, 0.75])
me_cylinder.update()
me_cube_005 = bpy.data.meshes.new('Cube.005')
me_cube_005.from_pydata([(-0.1, -0.0911, 0.02), (-0.1, -0.0911, 0.023), (-0.08829, -0.02628, 0.02), (-0.08829, -0.02628, 0.023), (-0.008, -0.0911, 0.02), (-0.008, -0.0911, 0.023), (-0.03786, -0.07397, 0.02), (-0.03786, -0.07397, 0.023), (-0.08829, -0.07326, 0.02), (-0.08829, -0.07326, 0.023), (-0.008, -0.0861, 0.033), (-0.008, -0.0911, 0.033), (-0.1, -0.0911, 0.033), (-0.1, -0.0848, 0.033), (-0.1, -0.0848, 0.01), (-0.1, -0.0911, 0.01), (-0.008, -0.0911, 0.01), (-0.008, -0.0861, 0.01), (-0.1, -0.0848, 0.023), (-0.1, 0.0009034, 0.023), (-0.008, -0.0861, 0.02), (-0.1, 0.0009034, 0.02), (-0.008, -0.0861, 0.023), (-0.1, -0.0848, 0.02)], [], [(23, 18, 19, 21), (21, 19, 22, 20), (20, 22, 5, 4), (4, 5, 1, 0), (20, 4, 16, 17), (6, 8, 9, 7), (0, 1, 18, 23), (5, 22, 10, 11), (2, 6, 7, 3), (11, 10, 13, 12), (22, 18, 13, 10), (18, 1, 12, 13), (1, 5, 11, 12), (17, 16, 15, 14), (23, 20, 17, 14), (4, 0, 15, 16), (0, 23, 14, 15), (9, 3, 19, 18), (6, 2, 21, 20), (3, 7, 22, 19), (2, 8, 23, 21), (7, 9, 18, 22), (8, 6, 20, 23), (8, 2, 3, 9)])
_uv = me_cube_005.uv_layers.new(name='UVMap')
_uv.uv.foreach_set('vector', [0.375, 0.01711, 0.625, 0.01711, 0.625, 0.25, 0.375, 0.25, 0.375, 0.25, 0.625, 0.25, 0.625, 0.5, 0.375, 0.5, 0.375, 0.5, 0.625, 0.5, 0.625, 0.75, 0.375, 0.75, 0.375, 0.75, 0.625, 0.75, 0.625, 1.0, 0.375, 1.0, 0.375, 0.5, 0.375, 0.75, 0.375, 0.75, 0.375, 0.5, 0.2938, 0.5438, 0.1568, 0.6714, 0.8432, 0.6714, 0.7062, 0.5438, 0.375, 0.0, 0.625, 0.0, 0.625, 0.01711, 0.375, 0.01711, 0.625, 0.75, 0.625, 0.5, 0.625, 0.5, 0.625, 0.75, 0.1568, 0.5438, 0.2938, 0.5438, 0.7062, 0.5438, 0.8432, 0.5438, 0.625, 0.75, 0.625, 0.5, 0.875, 0.7329, 0.875, 0.75, 0.625, 0.5, 0.875, 0.7329, 0.875, 0.7329, 0.625, 0.5, 0.625, 0.01711, 0.625, 0.0, 0.625, 0.0, 0.625, 0.01711, 0.625, 1.0, 0.625, 0.75, 0.625, 0.75, 0.625, 1.0, 0.375, 0.5, 0.375, 0.75, 0.125, 0.75, 0.125, 0.7329, 0.125, 0.7329, 0.375, 0.5, 0.375, 0.5, 0.125, 0.7329, 0.375, 0.75, 0.375, 1.0, 0.375, 1.0, 0.375, 0.75, 0.375, 0.0, 0.375, 0.01711, 0.375, 0.01711, 0.375, 0.0, 0.8432, 0.6714, 0.8432, 0.5438, 0.875, 0.5, 0.875, 0.7329, 0.2938, 0.5438, 0.1568, 0.5438, 0.125, 0.5, 0.375, 0.5, 0.8432, 0.5438, 0.7062, 0.5438, 0.625, 0.5, 0.875, 0.5, 0.1568, 0.5438, 0.1568, 0.6714, 0.125, 0.7329, 0.125, 0.5, 0.7062, 0.5438, 0.8432, 0.6714, 0.875, 0.7329, 0.625, 0.5, 0.1568, 0.6714, 0.2938, 0.5438, 0.375, 0.5, 0.125, 0.7329, 0.1568, 0.6714, 0.1568, 0.5438, 0.8432, 0.5438, 0.8432, 0.6714])
me_cube_005.update()
me_cube_006 = bpy.data.meshes.new('Cube.006')
me_cube_006.from_pydata([(0.1245, -0.07783, 0.01), (0.1245, -0.07783, 0.02), (0.1455, -0.07783, 0.01), (0.1455, -0.07783, 0.02), (0.097, 0.09017, 0.01), (0.13, 0.02917, 0.02), (0.1245, 0.02917, 0.01), (0.1245, 0.02917, 0.02), (0.1455, 0.02917, 0.01), (0.1455, 0.02917, 0.02), (0.14, 0.09017, 0.02), (0.14, 0.09017, 0.01), (0.14, 0.02917, 0.01), (0.14, 0.02917, 0.02), (0.097, 0.09017, 0.02), (0.13, 0.02917, 0.01), (0.14, 0.06517, 0.01), (0.14, 0.06517, 0.02), (0.13, 0.06517, 0.01), (0.13, 0.06517, 0.02), (0.13, 0.09017, 0.02), (0.13, 0.09017, 0.01), (0.13, 0.06517, 0.02), (0.13, 0.06517, 0.01), (0.097, 0.06517, 0.02), (0.097, 0.06517, 0.01), (0.173, 0.06868, 0.02), (0.173, 0.06868, 0.01), (0.173, 0.06517, 0.01), (0.173, 0.06517, 0.02), (0.13, 0.09017, 0.023), (0.14, 0.09017, 0.023), (0.14, 0.06517, 0.023), (0.13, 0.06517, 0.023), (0.13, 0.06517, 0.023), (0.097, 0.06517, 0.025), (0.097, 0.09017, 0.025), (0.173, 0.06868, 0.023), (0.173, 0.06517, 0.023), (0.14, 0.09017, 0.007), (0.13, 0.09017, 0.007), (0.14, 0.06517, 0.007), (0.097, 0.09017, 0.005), (0.097, 0.06517, 0.005), (0.13, 0.06517, 0.007), (0.13, 0.06517, 0.007), (0.173, 0.06517, 0.007), (0.173, 0.06868, 0.007), (0.1455, 0.02917, 0.024), (0.14, 0.02917, 0.024), (0.1455, -0.07783, 0.024), (0.1245, -0.07783, 0.024), (0.1245, 0.02917, 0.024), (0.13, 0.02917, 0.024), (0.1245, 0.02917, 0.006), (0.1245, -0.07783, 0.006), (0.13, 0.02917, 0.006), (0.1455, -0.07783, 0.006), (0.1455, 0.02917, 0.006), (0.14, 0.02917, 0.006), (0.104, 0.09017, 0.01), (0.104, 0.09017, 0.02), (0.104, 0.09017, 0.025), (0.104, 0.06517, 0.01), (0.104, 0.09017, 0.005), (0.104, 0.06517, 0.02), (0.104, 0.06517, 0.025), (0.104, 0.06517, 0.005), (0.124, 0.09017, 0.01), (0.124, 0.09017, 0.02), (0.124, 0.09017, 0.023), (0.124, 0.09017, 0.007), (0.124, 0.06517, 0.01), (0.124, 0.06517, 0.02), (0.124, 0.06517, 0.023), (0.124, 0.06517, 0.007), (0.146, 0.06517, 0.01), (0.146, 0.06517, 0.02), (0.146, 0.09017, 0.02), (0.146, 0.09017, 0.01), (0.146, 0.06517, 0.023), (0.146, 0.09017, 0.023), (0.146, 0.06517, 0.007), (0.146, 0.09017, 0.007), (0.1125, 0.08417, 0.01), (0.1089, 0.08597, 0.01), (0.1115, 0.08441, 0.01), (0.1102, 0.08507, 0.01), (0.1184, 0.08597, 0.01), (0.1145, 0.08417, 0.01), (0.117, 0.08507, 0.01), (0.1156, 0.08441, 0.01), (0.1125, 0.08417, 0.02), (0.1089, 0.08597, 0.02), (0.1115, 0.08441, 0.02), (0.1102, 0.08507, 0.02), (0.1145, 0.08417, 0.02), (0.1184, 0.08597, 0.02), (0.1156, 0.08441, 0.02), (0.117, 0.08507, 0.02), (0.1145, 0.08417, 0.0215), (0.1184, 0.08597, 0.02195), (0.1156, 0.08441, 0.02156), (0.117, 0.08507, 0.02172), (0.1089, 0.08597, 0.02255), (0.1125, 0.08417, 0.0215), (0.1102, 0.08507, 0.02202), (0.1115, 0.08441, 0.02164), (0.1184, 0.08597, 0.00805), (0.1145, 0.08417, 0.0085), (0.117, 0.08507, 0.008275), (0.1156, 0.08441, 0.00844), (0.1125, 0.08417, 0.0085), (0.1089, 0.08597, 0.00745), (0.1115, 0.08441, 0.008359), (0.1102, 0.08507, 0.007975), (0.1145, 0.07117, 0.01), (0.1184, 0.06937, 0.01), (0.1156, 0.07093, 0.01), (0.117, 0.07027, 0.01), (0.1089, 0.06937, 0.01), (0.1125, 0.07117, 0.01), (0.1102, 0.07027, 0.01), (0.1115, 0.07093, 0.01), (0.1184, 0.06937, 0.02), (0.1145, 0.07117, 0.02), (0.117, 0.07027, 0.02), (0.1156, 0.07093, 0.02), (0.1125, 0.07117, 0.02), (0.1089, 0.06937, 0.02), (0.1115, 0.07093, 0.02), (0.1102, 0.07027, 0.02), (0.1184, 0.06937, 0.02195), (0.1145, 0.07117, 0.0215), (0.117, 0.07027, 0.02172), (0.1156, 0.07093, 0.02156), (0.1125, 0.07117, 0.0215), (0.1089, 0.06937, 0.02255), (0.1115, 0.07093, 0.02164), (0.1102, 0.07027, 0.02202), (0.1145, 0.07117, 0.0085), (0.1184, 0.06937, 0.00805), (0.1156, 0.07093, 0.00844), (0.117, 0.07027, 0.008275), (0.1089, 0.06937, 0.00745), (0.1125, 0.07117, 0.0085), (0.1102, 0.07027, 0.007975), (0.1115, 0.07093, 0.008359)], [], [(6, 7, 5, 15), (20, 10, 11, 21), (8, 9, 3, 2), (2, 3, 1, 0), (6, 15, 56, 54), (1, 3, 50, 51), (18, 16, 12, 15), (9, 8, 12, 13), (0, 1, 7, 6), (16, 17, 13, 12), (17, 19, 5, 13), (18, 19, 22, 23), (15, 5, 19, 18), (78, 10, 31, 81), (77, 76, 28, 29), (72, 73, 124, 117), (18, 23, 44, 45), (25, 24, 14, 4), (61, 60, 4, 14), (63, 65, 24, 25), (69, 97, 101, 70), (27, 26, 29, 28), (79, 78, 26, 27), (79, 27, 47, 83), (133, 100, 105, 136), (77, 29, 38, 80), (61, 14, 36, 62), (120, 129, 65, 63), (88, 68, 71, 108), (60, 85, 113, 64), (25, 4, 42, 43), (68, 21, 40, 71), (31, 30, 34, 33, 32), (66, 62, 36, 35), (81, 80, 38, 37), (137, 104, 62, 66), (74, 70, 101, 132), (73, 22, 34, 74), (14, 24, 35, 36), (19, 17, 32, 33), (22, 19, 33, 34), (29, 26, 37, 38), (10, 20, 30, 31), (40, 39, 41, 45, 44), (64, 67, 43, 42), (82, 83, 47, 46), (113, 144, 67, 64), (71, 75, 141, 108), (27, 28, 46, 47), (21, 11, 39, 40), (69, 68, 88, 97), (16, 18, 45, 41), (63, 25, 43, 67), (96, 89, 84, 92), (76, 16, 41, 82), (72, 117, 141, 75), (124, 73, 74, 132), (116, 125, 128, 121), (48, 49, 53, 52, 51, 50), (7, 1, 51, 52), (3, 9, 48, 50), (9, 13, 49, 48), (13, 5, 53, 49), (5, 7, 52, 53), (54, 56, 59, 58, 57, 55), (15, 12, 59, 56), (12, 8, 58, 59), (2, 0, 55, 57), (0, 6, 54, 55), (8, 2, 57, 58), (128, 125, 133, 136), (4, 60, 64, 42), (116, 121, 145, 140), (24, 65, 66, 35), (109, 140, 145, 112), (96, 92, 105, 100), (120, 63, 67, 144), (84, 89, 109, 112), (40, 44, 75, 71), (65, 129, 137, 66), (34, 30, 70, 74), (93, 61, 62, 104), (20, 21, 68, 69), (23, 22, 73, 72), (20, 69, 70, 30), (23, 72, 75, 44), (28, 76, 82, 46), (41, 39, 83, 82), (31, 32, 80, 81), (17, 77, 80, 32), (11, 79, 83, 39), (11, 10, 78, 79), (17, 16, 76, 77), (26, 78, 81, 37), (105, 92, 94, 107), (107, 94, 95, 106), (106, 95, 93, 104), (89, 96, 98, 91), (91, 98, 99, 90), (90, 99, 97, 88), (85, 93, 95, 87), (87, 95, 94, 86), (86, 94, 92, 84), (109, 89, 91, 111), (111, 91, 90, 110), (110, 90, 88, 108), (96, 100, 102, 98), (98, 102, 103, 99), (99, 103, 101, 97), (84, 112, 114, 86), (86, 114, 115, 87), (87, 115, 113, 85), (125, 116, 118, 127), (127, 118, 119, 126), (126, 119, 117, 124), (129, 120, 122, 131), (131, 122, 123, 130), (130, 123, 121, 128), (128, 136, 138, 130), (130, 138, 139, 131), (131, 139, 137, 129), (133, 125, 127, 135), (135, 127, 126, 134), (134, 126, 124, 132), (116, 140, 142, 118), (118, 142, 143, 119), (119, 143, 141, 117), (120, 144, 146, 122), (122, 146, 147, 123), (123, 147, 145, 121), (100, 133, 135, 102), (102, 135, 134, 103), (103, 134, 132, 101), (104, 137, 139, 106), (106, 139, 138, 107), (107, 138, 136, 105), (140, 109, 111, 142), (142, 111, 110, 143), (143, 110, 108, 141), (144, 113, 115, 146), (146, 115, 114, 147), (147, 114, 112, 145), (93, 85, 60, 61)])
_uv = me_cube_006.uv_layers.new(name='UVMap')
_uv.uv.foreach_set('vector', [0.375, 0.0, 0.625, -3.725e-09, 0.625, -3.725e-09, 0.375, 0.0, 0.625, 0.25, 0.625, 0.5, 0.375, 0.5, 0.375, 0.25, 0.375, 0.75, 0.625, 0.75, 0.625, 0.75, 0.375, 0.75, 0.375, 0.75, 0.625, 0.75, 0.625, 1.0, 0.375, 1.0, 0.375, 0.0, 0.375, 0.0, 0.375, 0.0, 0.375, 0.0, 0.625, 1.0, 0.625, 0.75, 0.625, 0.75, 0.625, 1.0, 0.1387, 0.5, 0.3613, 0.5, 0.25, 0.75, 0.125, 0.75, 0.625, 0.75, 0.375, 0.75, 0.375, 0.75, 0.625, 0.75, 0.375, 0.0, 0.625, 0.0, 0.625, -3.725e-09, 0.375, 0.0, 0.375, 0.5, 0.6343, 0.5, 0.625, 0.75, 0.375, 0.75, 0.6343, 0.5, 0.8564, 0.5, 0.7056, 0.75, 0.625, 0.75, 0.375, 0.25, 0.625, 0.25, 0.625, 0.25, 0.375, 0.25, 0.375, 0.0, 0.625, -3.725e-09, 0.625, 0.25, 0.375, 0.25, 0.625, 0.5, 0.625, 0.5, 0.625, 0.5, 0.6241, 0.5, 0.6343, 0.5, 0.375, 0.5, 0.375, 0.5, 0.6343, 0.5, 0.375, 0.25, 0.625, 0.25, 0.625, 0.25, 0.375, 0.25, 0.375, 0.25, 0.375, 0.25, 0.375, 0.25, 0.375, 0.25, 0.375, 0.25, 0.625, 0.25, 0.625, 0.25, 0.375, 0.25, 0.625, 0.25, 0.375, 0.25, 0.375, 0.25, 0.625, 0.25, 0.375, 0.25, 0.625, 0.25, 0.625, 0.25, 0.375, 0.25, 0.625, 0.25, 0.625, 0.25, 0.625, 0.25, 0.625, 0.25, 0.375, 0.5, 0.625, 0.5, 0.6343, 0.5, 0.375, 0.5, 0.375, 0.5, 0.625, 0.5, 0.625, 0.5, 0.375, 0.5, 0.375, 0.5, 0.375, 0.5, 0.375, 0.5, 0.3764, 0.5, 0.8564, 0.5, 0.875, 0.5, 0.875, 0.5, 0.8564, 0.5, 0.6343, 0.5, 0.6343, 0.5, 0.6343, 0.5, 0.6358, 0.5, 0.625, 0.25, 0.625, 0.25, 0.625, 0.25, 0.625, 0.25, 0.375, 0.25, 0.625, 0.25, 0.625, 0.25, 0.375, 0.25, 0.375, 0.25, 0.375, 0.25, 0.375, 0.25, 0.375, 0.25, 0.375, 0.25, 0.375, 0.25, 0.375, 0.25, 0.375, 0.25, 0.375, 0.25, 0.375, 0.25, 0.375, 0.25, 0.375, 0.25, 0.375, 0.25, 0.375, 0.25, 0.375, 0.25, 0.375, 0.25, 0.625, 0.5, 0.875, 0.5, 0.8564, 0.5, 0.8564, 0.5, 0.6343, 0.5, 0.8552, 0.5, 0.8762, 0.5, 0.875, 0.5, 0.8564, 0.5, 0.6241, 0.5, 0.6358, 0.5, 0.6343, 0.5, 0.625, 0.5, 0.856, 0.5, 0.8754, 0.5, 0.8762, 0.5, 0.8552, 0.5, 0.8553, 0.5, 0.8761, 0.5, 0.8753, 0.5, 0.8561, 0.5, 0.625, 0.25, 0.625, 0.25, 0.625, 0.25, 0.625, 0.25, 0.625, 0.25, 0.625, 0.25, 0.625, 0.25, 0.625, 0.25, 0.8564, 0.5, 0.6343, 0.5, 0.6343, 0.5, 0.8564, 0.5, 0.625, 0.25, 0.625, 0.25, 0.625, 0.25, 0.625, 0.25, 0.6343, 0.5, 0.625, 0.5, 0.625, 0.5, 0.6343, 0.5, 0.625, 0.5, 0.625, 0.25, 0.625, 0.25, 0.625, 0.5, 0.125, 0.5, 0.375, 0.5, 0.3613, 0.5, 0.1387, 0.5, 0.1387, 0.5, 0.1241, 0.5, 0.1396, 0.5, 0.1387, 0.5, 0.125, 0.5, 0.3568, 0.5, 0.3764, 0.5, 0.375, 0.5, 0.3613, 0.5, 0.1247, 0.5, 0.139, 0.5, 0.1396, 0.5, 0.1241, 0.5, 0.1242, 0.5, 0.1396, 0.5, 0.139, 0.5, 0.1248, 0.5, 0.375, 0.5, 0.375, 0.5, 0.375, 0.5, 0.375, 0.5, 0.375, 0.25, 0.375, 0.5, 0.375, 0.5, 0.375, 0.25, 0.625, 0.25, 0.375, 0.25, 0.375, 0.25, 0.625, 0.25, 0.3613, 0.5, 0.1387, 0.5, 0.1387, 0.5, 0.3613, 0.5, 0.375, 0.25, 0.375, 0.25, 0.375, 0.25, 0.375, 0.25, 0.625, 0.25, 0.375, 0.25, 0.375, 0.25, 0.625, 0.25, 0.375, 0.5, 0.375, 0.5, 0.375, 0.5, 0.375, 0.5, 0.375, 0.25, 0.375, 0.25, 0.375, 0.25, 0.375, 0.25, 0.625, 0.25, 0.625, 0.25, 0.625, 0.25, 0.625, 0.25, 0.375, 0.25, 0.625, 0.25, 0.625, 0.25, 0.375, 0.25, 0.625, 0.75, 0.75, 0.75, 0.7903, 0.75, 0.875, 0.75, 0.875, 0.75, 0.625, 0.75, 0.625, -3.725e-09, 0.625, 0.0, 0.625, 0.0, 0.625, -3.725e-09, 0.625, 0.75, 0.625, 0.75, 0.625, 0.75, 0.625, 0.75, 0.625, 0.75, 0.625, 0.75, 0.625, 0.75, 0.625, 0.75, 0.625, 0.75, 0.7056, 0.75, 0.7056, 0.75, 0.625, 0.75, 0.625, -3.725e-09, 0.625, -3.725e-09, 0.625, -3.725e-09, 0.625, -3.725e-09, 0.125, 0.75, 0.2097, 0.75, 0.25, 0.75, 0.375, 0.75, 0.375, 0.75, 0.125, 0.75, 0.125, 0.75, 0.25, 0.75, 0.25, 0.75, 0.125, 0.75, 0.375, 0.75, 0.375, 0.75, 0.375, 0.75, 0.375, 0.75, 0.375, 0.75, 0.375, 1.0, 0.375, 1.0, 0.375, 0.75, 0.375, 0.0, 0.375, 0.0, 0.375, 0.0, 0.375, 0.0, 0.375, 0.75, 0.375, 0.75, 0.375, 0.75, 0.375, 0.75, 0.625, 0.25, 0.625, 0.25, 0.625, 0.25, 0.625, 0.25, 0.375, 0.25, 0.375, 0.25, 0.375, 0.25, 0.375, 0.25, 0.375, 0.25, 0.375, 0.25, 0.375, 0.25, 0.375, 0.25, 0.625, 0.25, 0.625, 0.25, 0.625, 0.25, 0.625, 0.25, 0.125, 0.5, 0.1387, 0.5, 0.1387, 0.5, 0.125, 0.5, 0.625, 0.25, 0.625, 0.25, 0.625, 0.25, 0.625, 0.25, 0.375, 0.25, 0.375, 0.25, 0.375, 0.25, 0.375, 0.25, 0.375, 0.25, 0.375, 0.25, 0.375, 0.25, 0.375, 0.25, 0.125, 0.5, 0.1387, 0.5, 0.1396, 0.5, 0.1242, 0.5, 0.625, 0.25, 0.625, 0.25, 0.625, 0.25, 0.625, 0.25, 0.8564, 0.5, 0.875, 0.5, 0.8761, 0.5, 0.8553, 0.5, 0.625, 0.25, 0.625, 0.25, 0.625, 0.25, 0.625, 0.25, 0.625, 0.25, 0.375, 0.25, 0.375, 0.25, 0.625, 0.25, 0.375, 0.25, 0.625, 0.25, 0.625, 0.25, 0.375, 0.25, 0.625, 0.25, 0.625, 0.25, 0.625, 0.25, 0.625, 0.25, 0.375, 0.25, 0.375, 0.25, 0.375, 0.25, 0.375, 0.25, 0.375, 0.5, 0.375, 0.5, 0.375, 0.5, 0.375, 0.5, 0.3613, 0.5, 0.375, 0.5, 0.3764, 0.5, 0.3568, 0.5, 0.625, 0.5, 0.6343, 0.5, 0.6358, 0.5, 0.6241, 0.5, 0.6343, 0.5, 0.6343, 0.5, 0.6358, 0.5, 0.6343, 0.5, 0.375, 0.5, 0.375, 0.5, 0.3764, 0.5, 0.375, 0.5, 0.375, 0.5, 0.625, 0.5, 0.625, 0.5, 0.375, 0.5, 0.6343, 0.5, 0.375, 0.5, 0.375, 0.5, 0.6343, 0.5, 0.625, 0.5, 0.625, 0.5, 0.6241, 0.5, 0.625, 0.5, 0.625, 0.25, 0.625, 0.25, 0.625, 0.25, 0.625, 0.25, 0.625, 0.25, 0.625, 0.25, 0.625, 0.25, 0.625, 0.25, 0.625, 0.25, 0.625, 0.25, 0.625, 0.25, 0.625, 0.25, 0.375, 0.25, 0.625, 0.25, 0.625, 0.25, 0.375, 0.25, 0.375, 0.25, 0.625, 0.25, 0.625, 0.25, 0.375, 0.25, 0.375, 0.25, 0.625, 0.25, 0.625, 0.25, 0.375, 0.25, 0.375, 0.25, 0.625, 0.25, 0.625, 0.25, 0.375, 0.25, 0.375, 0.25, 0.625, 0.25, 0.625, 0.25, 0.375, 0.25, 0.375, 0.25, 0.625, 0.25, 0.625, 0.25, 0.375, 0.25, 0.375, 0.25, 0.375, 0.25, 0.375, 0.25, 0.375, 0.25, 0.375, 0.25, 0.375, 0.25, 0.375, 0.25, 0.375, 0.25, 0.375, 0.25, 0.375, 0.25, 0.375, 0.25, 0.375, 0.25, 0.625, 0.25, 0.625, 0.25, 0.625, 0.25, 0.625, 0.25, 0.625, 0.25, 0.625, 0.25, 0.625, 0.25, 0.625, 0.25, 0.625, 0.25, 0.625, 0.25, 0.625, 0.25, 0.625, 0.25, 0.375, 0.25, 0.375, 0.25, 0.375, 0.25, 0.375, 0.25, 0.375, 0.25, 0.375, 0.25, 0.375, 0.25, 0.375, 0.25, 0.375, 0.25, 0.375, 0.25, 0.375, 0.25, 0.375, 0.25, 0.625, 0.25, 0.375, 0.25, 0.375, 0.25, 0.625, 0.25, 0.625, 0.25, 0.375, 0.25, 0.375, 0.25, 0.625, 0.25, 0.625, 0.25, 0.375, 0.25, 0.375, 0.25, 0.625, 0.25, 0.625, 0.25, 0.375, 0.25, 0.375, 0.25, 0.625, 0.25, 0.625, 0.25, 0.375, 0.25, 0.375, 0.25, 0.625, 0.25, 0.625, 0.25, 0.375, 0.25, 0.375, 0.25, 0.625, 0.25, 0.625, 0.25, 0.625, 0.25, 0.625, 0.25, 0.625, 0.25, 0.625, 0.25, 0.625, 0.25, 0.625, 0.25, 0.625, 0.25, 0.625, 0.25, 0.625, 0.25, 0.625, 0.25, 0.625, 0.25, 0.625, 0.25, 0.625, 0.25, 0.625, 0.25, 0.625, 0.25, 0.625, 0.25, 0.625, 0.25, 0.625, 0.25, 0.625, 0.25, 0.625, 0.25, 0.625, 0.25, 0.625, 0.25, 0.625, 0.25, 0.375, 0.25, 0.375, 0.25, 0.375, 0.25, 0.375, 0.25, 0.375, 0.25, 0.375, 0.25, 0.375, 0.25, 0.375, 0.25, 0.375, 0.25, 0.375, 0.25, 0.375, 0.25, 0.375, 0.25, 0.375, 0.25, 0.375, 0.25, 0.375, 0.25, 0.375, 0.25, 0.375, 0.25, 0.375, 0.25, 0.375, 0.25, 0.375, 0.25, 0.375, 0.25, 0.375, 0.25, 0.375, 0.25, 0.375, 0.25, 0.875, 0.5, 0.8564, 0.5, 0.8561, 0.5, 0.8753, 0.5, 0.8753, 0.5, 0.8561, 0.5, 0.8561, 0.5, 0.8753, 0.5, 0.8753, 0.5, 0.8561, 0.5, 0.8561, 0.5, 0.8753, 0.5, 0.8754, 0.5, 0.856, 0.5, 0.8561, 0.5, 0.8753, 0.5, 0.8753, 0.5, 0.8561, 0.5, 0.8561, 0.5, 0.8753, 0.5, 0.8753, 0.5, 0.8561, 0.5, 0.8564, 0.5, 0.875, 0.5, 0.1387, 0.5, 0.125, 0.5, 0.1247, 0.5, 0.139, 0.5, 0.139, 0.5, 0.1247, 0.5, 0.1248, 0.5, 0.1389, 0.5, 0.1389, 0.5, 0.1248, 0.5, 0.1248, 0.5, 0.139, 0.5, 0.139, 0.5, 0.1247, 0.5, 0.1248, 0.5, 0.1389, 0.5, 0.1389, 0.5, 0.1248, 0.5, 0.1247, 0.5, 0.139, 0.5, 0.139, 0.5, 0.1247, 0.5, 0.125, 0.5, 0.1387, 0.5, 0.625, 0.25, 0.375, 0.25, 0.375, 0.25, 0.625, 0.25])
me_cube_006.update()
me_cube_008 = bpy.data.meshes.new('Cube.008')
me_cube_008.from_pydata([(0.07914, 0.06921, 0.01444), (0.07914, 0.06921, 0.02444), (0.08244, 0.06921, 0.01444), (0.08244, 0.06921, 0.02444), (0.05329, -0.03038, 0.01444), (0.05329, -0.03038, 0.02444), (0.1083, -0.03038, 0.01444), (0.1083, -0.03038, 0.02444), (0.05329, -0.04416, 0.01444), (0.1083, -0.04416, 0.02444), (0.05329, -0.04416, 0.02444), (0.1083, -0.04416, 0.01444), (0.08134, 0.06921, 0.01444), (0.08024, 0.06921, 0.01444), (0.08024, 0.06921, 0.02444), (0.08134, 0.06921, 0.02444), (0.07129, -0.03038, 0.02444), (0.09029, -0.03038, 0.02444), (0.09029, -0.03038, 0.01444), (0.07129, -0.03038, 0.01444), (0.07129, -0.04416, 0.02444), (0.09029, -0.04416, 0.02444), (0.09029, -0.04416, 0.01444), (0.07129, -0.04416, 0.01444), (0.06402, 0.01094, 0.02444), (0.09757, 0.01094, 0.01444), (0.06402, 0.01094, 0.01444), (0.09757, 0.01094, 0.02444), (0.08023, 0.01094, 0.01444), (0.08135, 0.01094, 0.01444), (0.08135, 0.01094, 0.02444), (0.08023, 0.01094, 0.02444), (0.07718, -0.06898, 0.01444), (0.07179, -0.07579, 0.01444), (0.07705, -0.07239, 0.01444), (0.07508, -0.07488, 0.01444), (0.08979, -0.07579, 0.01444), (0.08441, -0.06898, 0.01444), (0.08651, -0.07488, 0.01444), (0.08454, -0.07239, 0.01444), (0.08441, -0.06898, 0.02444), (0.08979, -0.07579, 0.02444), (0.08454, -0.07239, 0.02444), (0.08651, -0.07488, 0.02444), (0.07179, -0.07579, 0.02444), (0.07718, -0.06898, 0.02444), (0.07508, -0.07488, 0.02444), (0.07705, -0.07239, 0.02444), (0.0662, -0.07579, 0.01444), (0.05954, -0.07052, 0.01444), (0.06333, -0.07509, 0.01444), (0.06089, -0.07316, 0.01444), (0.05954, -0.07052, 0.02444), (0.0662, -0.07579, 0.02444), (0.06089, -0.07316, 0.02444), (0.06333, -0.07509, 0.02444), (0.102, -0.07052, 0.01444), (0.09538, -0.07579, 0.01444), (0.1007, -0.07316, 0.01444), (0.09825, -0.07509, 0.01444), (0.09538, -0.07579, 0.02444), (0.102, -0.07052, 0.02444), (0.09825, -0.07509, 0.02444), (0.1007, -0.07316, 0.02444)], [], [(26, 24, 1, 0), (12, 15, 3, 2), (22, 11, 56, 58, 59, 57, 36, 38, 39, 37), (11, 9, 61, 56), (22, 37, 40, 21), (31, 24, 5, 16), (29, 25, 6, 18), (25, 27, 7, 6), (8, 10, 5, 4), (33, 44, 53, 48), (16, 5, 10, 20), (18, 6, 11, 22), (6, 7, 9, 11), (4, 19, 23, 8), (20, 10, 52, 54, 55, 53, 44, 46, 47, 45), (7, 17, 21, 9), (20, 23, 19, 16), (26, 28, 19, 4), (19, 28, 31, 16), (27, 30, 17, 7), (31, 28, 29, 30), (57, 60, 41, 36), (30, 29, 18, 17), (23, 20, 45, 32), (18, 22, 21, 17), (9, 21, 40, 42, 43, 41, 60, 62, 63, 61), (0, 1, 14, 13), (13, 14, 15, 12), (15, 14, 31, 30), (3, 15, 30, 27), (13, 12, 29, 28), (0, 13, 28, 26), (2, 3, 27, 25), (12, 2, 25, 29), (14, 1, 24, 31), (4, 5, 24, 26), (40, 37, 39, 42), (42, 39, 38, 43), (43, 38, 36, 41), (44, 33, 35, 46), (46, 35, 34, 47), (47, 34, 32, 45), (49, 52, 10, 8), (48, 53, 55, 50), (50, 55, 54, 51), (51, 54, 52, 49), (60, 57, 59, 62), (62, 59, 58, 63), (63, 58, 56, 61), (8, 23, 32, 34, 35, 33, 48, 50, 51, 49)])
_uv = me_cube_008.uv_layers.new(name='UVMap')
_uv.uv.foreach_set('vector', [0.375, 0.1495, 0.625, 0.1495, 0.625, 0.25, 0.375, 0.25, 0.375, 0.4167, 0.625, 0.4167, 0.625, 0.5, 0.375, 0.5, 0.2917, 0.6955, 0.375, 0.6955, 0.375, 0.7409, 0.3716, 0.7455, 0.3625, 0.7488, 0.3499, 0.75, 0.3241, 0.75, 0.3079, 0.7484, 0.296, 0.7441, 0.2917, 0.7383, 0.375, 0.6955, 0.625, 0.6955, 0.625, 0.7409, 0.375, 0.7409, 0.2917, 0.6955, 0.2917, 0.7383, 0.6429, 0.8036, 0.7083, 0.6955, 0.7908, 0.6005, 0.8787, 0.6005, 0.875, 0.6717, 0.7917, 0.6717, 0.2908, 0.6005, 0.3769, 0.6005, 0.375, 0.6717, 0.2917, 0.6717, 0.3769, 0.6005, 0.6231, 0.6005, 0.625, 0.6717, 0.375, 0.6717, 0.375, 0.05454, 0.625, 0.05454, 0.625, 0.07829, 0.375, 0.07829, 0.375, 0.9491, 0.625, 0.9491, 0.625, 0.9749, 0.375, 0.9749, 0.7917, 0.6717, 0.875, 0.6717, 0.875, 0.6955, 0.7917, 0.6955, 0.2917, 0.6717, 0.375, 0.6717, 0.375, 0.6955, 0.2917, 0.6955, 0.375, 0.6717, 0.625, 0.6717, 0.625, 0.6955, 0.375, 0.6955, 0.125, 0.6717, 0.2083, 0.6717, 0.2083, 0.6955, 0.125, 0.6955, 0.7917, 0.6955, 0.875, 0.6955, 0.875, 0.7409, 0.8716, 0.7455, 0.8625, 0.7488, 0.8499, 0.75, 0.8241, 0.75, 0.8079, 0.7484, 0.796, 0.7441, 0.7917, 0.7383, 0.625, 0.6717, 0.7083, 0.6717, 0.7083, 0.6955, 0.625, 0.6955, 0.7917, 0.6955, 0.2083, 0.6955, 0.2083, 0.6717, 0.7917, 0.6717, 0.1213, 0.6005, 0.2092, 0.6005, 0.2083, 0.6717, 0.125, 0.6717, 0.2083, 0.6717, 0.2092, 0.6005, 0.7908, 0.6005, 0.7917, 0.6717, 0.6231, 0.6005, 0.7092, 0.6005, 0.7083, 0.6717, 0.625, 0.6717, 0.7908, 0.6005, 0.2092, 0.6005, 0.2908, 0.6005, 0.7092, 0.6005, 0.375, 0.7751, 0.625, 0.7751, 0.625, 0.8009, 0.375, 0.8009, 0.7092, 0.6005, 0.2908, 0.6005, 0.2917, 0.6717, 0.7083, 0.6717, 0.2083, 0.6955, 0.7917, 0.6955, 0.6609, 0.869, 0.2083, 0.7383, 0.2917, 0.6717, 0.2917, 0.6955, 0.7083, 0.6955, 0.7083, 0.6717, 0.625, 0.6955, 0.7083, 0.6955, 0.7083, 0.7383, 0.704, 0.7441, 0.6921, 0.7484, 0.6759, 0.75, 0.6501, 0.75, 0.6375, 0.7488, 0.6284, 0.7455, 0.625, 0.7409, 0.375, 0.25, 0.625, 0.25, 0.625, 0.3333, 0.375, 0.3333, 0.375, 0.3333, 0.625, 0.3333, 0.625, 0.4167, 0.375, 0.4167, 0.7083, 0.5, 0.7917, 0.5, 0.7908, 0.6005, 0.7092, 0.6005, 0.625, 0.5, 0.7083, 0.5, 0.7092, 0.6005, 0.6231, 0.6005, 0.2083, 0.5, 0.2917, 0.5, 0.2908, 0.6005, 0.2092, 0.6005, 0.125, 0.5, 0.2083, 0.5, 0.2092, 0.6005, 0.1213, 0.6005, 0.375, 0.5, 0.625, 0.5, 0.6231, 0.6005, 0.3769, 0.6005, 0.2917, 0.5, 0.375, 0.5, 0.3769, 0.6005, 0.2908, 0.6005, 0.7917, 0.5, 0.875, 0.5, 0.8787, 0.6005, 0.7908, 0.6005, 0.375, 0.07829, 0.625, 0.07829, 0.625, 0.1495, 0.375, 0.1495, 0.6429, 0.8036, 0.2917, 0.7383, 0.2917, 0.7438, 0.6345, 0.8176, 0.6345, 0.8176, 0.2917, 0.7438, 0.2917, 0.75, 0.625, 0.8333, 0.625, 0.8333, 0.375, 0.8333, 0.375, 0.8009, 0.625, 0.8009, 0.625, 0.9491, 0.375, 0.9491, 0.375, 0.9167, 0.625, 0.9167, 0.625, 0.9167, 0.2083, 0.75, 0.2083, 0.7438, 0.6441, 0.8914, 0.6441, 0.8914, 0.2083, 0.7438, 0.2083, 0.7383, 0.6609, 0.869, 0.375, 0.009081, 0.625, 0.009081, 0.625, 0.05454, 0.375, 0.05454, 0.375, 0.9749, 0.625, 0.9749, 0.625, 1.0, 0.375, 1.0, 0.375, 0.0, 0.625, 0.0, 0.625, 0.00426, 0.375, 0.00426, 0.375, 0.00426, 0.625, 0.00426, 0.625, 0.009081, 0.375, 0.009081, 0.625, 0.7751, 0.375, 0.7751, 0.375, 0.7618, 0.625, 0.7618, 0.625, 0.7618, 0.375, 0.7618, 0.375, 0.7457, 0.625, 0.7457, 0.625, 0.7457, 0.375, 0.7457, 0.375, 0.7409, 0.625, 0.7409, 0.125, 0.6955, 0.2083, 0.6955, 0.2083, 0.7383, 0.204, 0.7441, 0.1921, 0.7484, 0.1759, 0.75, 0.1501, 0.75, 0.1375, 0.7488, 0.1284, 0.7455, 0.125, 0.7409])
me_cube_008.update()
me_cube_009 = bpy.data.meshes.new('Cube.009')
me_cube_009.from_pydata([(-0.1428, 0.04753, 0.01), (-0.1428, 0.04553, 0.012), (-0.1428, 0.04553, 0.023), (-0.1428, 0.04753, 0.025), (-0.1428, 0.05303, 0.012), (-0.1428, 0.05103, 0.01), (-0.1428, 0.05103, 0.025), (-0.1428, 0.05303, 0.023), (0.03721, 0.04553, 0.012), (0.03721, 0.04753, 0.01), (0.03721, 0.04753, 0.025), (0.03721, 0.04553, 0.023), (0.03721, 0.05103, 0.01), (0.03721, 0.05303, 0.012), (0.03721, 0.05303, 0.023), (0.03721, 0.05103, 0.025)], [], [(8, 11, 2, 1), (12, 13, 14, 15, 10, 11, 8, 9), (15, 6, 3, 10), (0, 1, 2, 3, 6, 7, 4, 5), (4, 7, 14, 13), (12, 5, 4, 13), (6, 15, 14, 7), (0, 9, 8, 1), (10, 3, 2, 11), (5, 12, 9, 0)])
_uv = me_cube_009.uv_layers.new(name='UVMap')
_uv.uv.foreach_set('vector', [0.4083, 0.75, 0.5917, 0.75, 0.5917, 1.0, 0.4083, 1.0, 0.375, 0.5667, 0.4083, 0.5, 0.5917, 0.5, 0.625, 0.5667, 0.625, 0.6833, 0.5917, 0.75, 0.4083, 0.75, 0.375, 0.6833, 0.625, 0.5667, 0.875, 0.5667, 0.875, 0.6833, 0.625, 0.6833, 0.375, 0.06667, 0.4083, 0.0, 0.5917, 0.0, 0.625, 0.06667, 0.625, 0.1833, 0.5917, 0.25, 0.4083, 0.25, 0.375, 0.1833, 0.4083, 0.25, 0.5917, 0.25, 0.5917, 0.5, 0.4083, 0.5, 0.375, 0.5667, 0.125, 0.5667, 0.125, 0.5, 0.375, 0.5, 0.625, 0.25, 0.625, 0.5, 0.5917, 0.5, 0.5917, 0.25, 0.125, 0.6833, 0.375, 0.6833, 0.375, 0.75, 0.125, 0.75, 0.625, 0.75, 0.625, 1.0, 0.5917, 1.0, 0.5917, 0.75, 0.125, 0.5667, 0.375, 0.5667, 0.375, 0.6833, 0.125, 0.6833])
me_cube_009.update()
me_cube_010 = bpy.data.meshes.new('Cube.010')
me_cube_010.from_pydata([(-0.1536, 0.06884, 0.008444), (-0.1536, 0.06884, 0.03844), (-0.1536, 0.09884, 0.008444), (-0.1536, 0.09884, 0.03844), (0.05958, 0.08246, 0.02144), (0.05958, 0.08246, 0.02544), (0.05958, 0.08521, 0.02144), (0.05958, 0.08521, 0.02544), (-0.06295, 0.09384, 0.01544), (-0.07295, 0.09384, 0.01544), (-0.1043, 0.09884, 0.008444), (-0.1301, 0.09884, 0.008444), (-0.1301, 0.09884, 0.03844), (-0.1043, 0.09884, 0.03844), (-0.07295, 0.09384, 0.03144), (-0.06295, 0.09384, 0.03144), (-0.1301, 0.06884, 0.008444), (-0.1043, 0.06884, 0.008444), (-0.07295, 0.07384, 0.01544), (-0.06295, 0.07384, 0.01544), (-0.06295, 0.07384, 0.03144), (-0.07295, 0.07384, 0.03144), (-0.1043, 0.06884, 0.03844), (-0.1301, 0.06884, 0.03844), (-0.04174, 0.09884, 0.03844), (-0.04174, 0.06884, 0.008444), (-0.04174, 0.09884, 0.008444), (-0.04174, 0.06884, 0.03844), (-0.04174, 0.09534, 0.02544), (-0.04174, 0.07234, 0.02144), (-0.04174, 0.09534, 0.02144), (-0.04174, 0.07234, 0.02544)], [], [(0, 1, 3, 2), (30, 28, 7, 6), (6, 7, 5, 4), (16, 23, 1, 0), (30, 6, 4, 29), (12, 3, 1, 23), (24, 15, 20, 27), (15, 14, 21, 20), (14, 13, 22, 21), (13, 12, 23, 22), (2, 11, 16, 0), (11, 10, 17, 16), (10, 9, 18, 17), (9, 8, 19, 18), (25, 27, 20, 19), (19, 20, 21, 18), (18, 21, 22, 17), (17, 22, 23, 16), (2, 3, 12, 11), (11, 12, 13, 10), (10, 13, 14, 9), (9, 14, 15, 8), (29, 31, 27, 25), (28, 24, 27, 31), (8, 26, 25, 19), (8, 15, 24, 26), (7, 28, 31, 5), (4, 5, 31, 29), (26, 30, 29, 25), (26, 24, 28, 30)])
_uv = me_cube_010.uv_layers.new(name='UVMap')
_uv.uv.foreach_set('vector', [0.375, 0.0, 0.625, 0.0, 0.625, 0.25, 0.375, 0.25, 0.375, 0.3693, 0.625, 0.3693, 0.625, 0.5, 0.375, 0.5, 0.375, 0.5, 0.625, 0.5, 0.625, 0.75, 0.375, 0.75, 0.375, 0.972, 0.625, 0.972, 0.625, 1.0, 0.375, 1.0, 0.2443, 0.4627, 0.375, 0.5, 0.375, 0.75, 0.2443, 0.7873, 0.847, 0.5, 0.875, 0.5, 0.875, 0.75, 0.847, 0.75, 0.7557, 0.5082, 0.784, 0.5, 0.784, 0.75, 0.7557, 0.7418, 0.784, 0.5, 0.784, 0.5, 0.784, 0.75, 0.784, 0.75, 0.784, 0.5, 0.8162, 0.5, 0.8162, 0.75, 0.784, 0.75, 0.8162, 0.5, 0.847, 0.5, 0.847, 0.75, 0.8162, 0.75, 0.125, 0.5, 0.153, 0.5, 0.153, 0.75, 0.125, 0.75, 0.153, 0.5, 0.1838, 0.5, 0.1838, 0.75, 0.153, 0.75, 0.1838, 0.5, 0.216, 0.5, 0.216, 0.75, 0.1838, 0.75, 0.216, 0.5, 0.216, 0.5, 0.216, 0.75, 0.216, 0.75, 0.375, 0.8807, 0.625, 0.8807, 0.625, 0.909, 0.375, 0.909, 0.375, 0.909, 0.625, 0.909, 0.625, 0.909, 0.375, 0.909, 0.375, 0.909, 0.625, 0.909, 0.625, 0.9412, 0.375, 0.9412, 0.375, 0.9412, 0.625, 0.9412, 0.625, 0.972, 0.375, 0.972, 0.375, 0.25, 0.625, 0.25, 0.625, 0.278, 0.375, 0.278, 0.375, 0.278, 0.625, 0.278, 0.625, 0.3088, 0.375, 0.3088, 0.375, 0.3088, 0.625, 0.3088, 0.625, 0.341, 0.375, 0.341, 0.375, 0.341, 0.625, 0.341, 0.625, 0.341, 0.375, 0.341, 0.375, 0.8807, 0.625, 0.8807, 0.625, 0.8807, 0.375, 0.8807, 0.7557, 0.4627, 0.7557, 0.5082, 0.7557, 0.7418, 0.7557, 0.7873, 0.216, 0.5, 0.2443, 0.5082, 0.2443, 0.7418, 0.216, 0.75, 0.375, 0.341, 0.625, 0.341, 0.625, 0.3693, 0.375, 0.3693, 0.625, 0.5, 0.7557, 0.4627, 0.7557, 0.7873, 0.625, 0.75, 0.375, 0.75, 0.625, 0.75, 0.625, 0.8807, 0.375, 0.8807, 0.2443, 0.5082, 0.2443, 0.4627, 0.2443, 0.7873, 0.2443, 0.7418, 0.375, 0.3693, 0.625, 0.3693, 0.625, 0.3693, 0.375, 0.3693])
me_cube_010.update()
me_cube_011 = bpy.data.meshes.new('Cube.011')
me_cube_011.from_pydata([(-0.1643, -0.1146, 0.0), (-0.1643, -0.1146, 0.025), (-0.1643, 0.1154, 0.0), (-0.1643, 0.1154, 0.025), (-0.1633, -0.1146, 0.0), (-0.1633, -0.1146, 0.025), (-0.1633, 0.1154, 0.0), (-0.1633, 0.1154, 0.025)], [], [(0, 1, 3, 2), (2, 3, 7, 6), (6, 7, 5, 4), (4, 5, 1, 0), (2, 6, 4, 0), (7, 3, 1, 5)])
_uv = me_cube_011.uv_layers.new(name='UVMap')
_uv.uv.foreach_set('vector', [0.375, 0.0, 0.625, 0.0, 0.625, 0.25, 0.375, 0.25, 0.375, 0.25, 0.625, 0.25, 0.625, 0.5, 0.375, 0.5, 0.375, 0.5, 0.625, 0.5, 0.625, 0.75, 0.375, 0.75, 0.375, 0.75, 0.625, 0.75, 0.625, 1.0, 0.375, 1.0, 0.125, 0.5, 0.375, 0.5, 0.375, 0.75, 0.125, 0.75, 0.625, 0.5, 0.875, 0.5, 0.875, 0.75, 0.625, 0.75])
me_cube_011.update()
me_cube_021 = bpy.data.meshes.new('Cube.021')
me_cube_021.from_pydata([(0.19, 0.072, 0.0), (0.19, 0.072, 0.007), (0.097, 0.072, 0.0), (0.19, 0.082, 0.0), (0.19, 0.082, 0.007), (0.097, 0.082, 0.0), (0.12, 0.072, 0.0), (0.12, 0.072, 0.007), (0.12, 0.082, 0.0), (0.12, 0.082, 0.007), (0.12, 0.072, 0.005), (0.097, 0.072, 0.005), (0.097, 0.082, 0.005), (0.12, 0.082, 0.005)], [], [(2, 11, 12, 5), (8, 13, 9, 4, 3), (3, 4, 1, 0), (6, 8, 3, 0), (9, 7, 1, 4), (7, 9, 13, 10), (2, 5, 8, 6), (5, 12, 13, 8), (0, 1, 7, 10, 6), (12, 11, 10, 13), (6, 10, 11, 2)])
_uv = me_cube_021.uv_layers.new(name='UVMap')
_uv.uv.foreach_set('vector', [0.375, 0.25, 0.625, 0.25, 0.625, 0.5, 0.375, 0.5, 0.375, 0.75, 0.425, 0.75, 0.625, 0.75, 0.625, 0.75, 0.375, 0.75, 0.375, 0.75, 0.625, 0.75, 0.625, 1.0, 0.375, 1.0, 0.125, 0.75, 0.375, 0.75, 0.375, 0.75, 0.125, 0.75, 0.625, 0.75, 0.875, 0.75, 0.875, 0.75, 0.625, 0.75, 0.875, 0.75, 0.625, 0.75, 0.625, 0.75, 0.875, 0.75, 0.125, 0.5, 0.375, 0.5, 0.375, 0.75, 0.125, 0.75, 0.375, 0.5, 0.625, 0.5, 0.425, 0.75, 0.375, 0.75, 0.375, 0.0, 0.625, 0.0, 0.625, -1.118e-08, 0.425, -8.196e-09, 0.375, -7.451e-09, 0.625, 0.5, 0.875, 0.5, 0.875, 0.75, 0.625, 0.75, 0.375, -7.451e-09, 0.625, -1.118e-08, 0.625, 0.25, 0.375, 0.25])
me_cube_021.update()
me_x = bpy.data.meshes.new('立方体')
me_x.from_pydata([(-0.5, -0.5, -0.5), (-0.5, -0.5, 0.5), (-0.5, 0.5, -0.5), (-0.5, 0.5, 0.5), (0.5, -0.5, -0.5), (0.5, -0.5, 0.5), (0.5, 0.5, -0.5), (0.5, 0.5, 0.5)], [], [(0, 1, 3, 2), (2, 3, 7, 6), (6, 7, 5, 4), (4, 5, 1, 0), (2, 6, 4, 0), (7, 3, 1, 5)])
_uv = me_x.uv_layers.new(name='UV 贴图')
_uv.uv.foreach_set('vector', [0.375, 0.0, 0.625, 0.0, 0.625, 0.25, 0.375, 0.25, 0.375, 0.25, 0.625, 0.25, 0.625, 0.5, 0.375, 0.5, 0.375, 0.5, 0.625, 0.5, 0.625, 0.75, 0.375, 0.75, 0.375, 0.75, 0.625, 0.75, 0.625, 1.0, 0.375, 1.0, 0.125, 0.5, 0.375, 0.5, 0.375, 0.75, 0.125, 0.75, 0.625, 0.5, 0.875, 0.5, 0.875, 0.75, 0.625, 0.75])
me_x.update()
me_cube_001 = bpy.data.meshes.new('Cube.001')
me_cube_001.from_pydata([(-0.1044, -0.01817, 5.588e-09), (-0.1044, 0.02183, 3.725e-09), (0.0756, -0.01817, -1.118e-08), (0.0756, 0.02183, -1.304e-08), (-0.0599, -0.01817, 0.0), (-0.0389, -0.01817, -1.863e-09), (-0.02269, -0.01817, -3.725e-09), (-0.004693, -0.01817, -5.588e-09), (0.01431, -0.01817, -7.451e-09), (0.03231, -0.01817, -7.451e-09), (0.04439, -0.01817, -9.313e-09), (0.05439, -0.01817, -1.118e-08), (0.05439, 0.02183, -1.118e-08), (0.04439, 0.02183, -9.313e-09), (0.03231, 0.02183, -9.313e-09), (0.01431, 0.02183, -9.313e-09), (-0.004693, 0.02183, -5.588e-09), (-0.02269, 0.02183, -3.725e-09), (-0.0389, 0.02183, -1.863e-09), (-0.0599, 0.02183, -1.863e-09), (-0.0389, -0.01217, -1.863e-09), (-0.0599, -0.01217, 0.0), (0.03231, -0.003722, -9.313e-09), (0.01431, -0.003722, -7.451e-09), (-0.004693, -0.003722, -5.588e-09), (-0.02269, -0.003722, -1.863e-09), (0.04439, 0.001278, -9.313e-09), (0.05439, 0.001278, -9.313e-09)], [], [(4, 21, 19, 1, 0), (2, 3, 12, 27, 11), (10, 26, 13, 14, 22, 9), (8, 23, 15, 16, 24, 7), (6, 25, 17, 18, 20, 5), (5, 20, 21, 4), (9, 22, 23, 8), (7, 24, 25, 6), (11, 27, 26, 10)])
_uv = me_cube_001.uv_layers.new(name='UVMap')
_uv.uv.foreach_set('vector', [0.375, 0.6783, 0.435, 0.6783, 0.625, 0.6783, 0.625, 0.75, 0.375, 0.75, 0.375, 0.5, 0.625, 0.5, 0.625, 0.5279, 0.5694, 0.5279, 0.375, 0.5279, 0.375, 0.5411, 0.5694, 0.5411, 0.625, 0.5411, 0.625, 0.557, 0.5194, 0.557, 0.375, 0.557, 0.375, 0.5806, 0.5194, 0.5806, 0.625, 0.5806, 0.625, 0.6056, 0.5194, 0.6056, 0.375, 0.6056, 0.375, 0.6293, 0.5194, 0.6293, 0.625, 0.6293, 0.625, 0.6507, 0.435, 0.6507, 0.375, 0.6507, 0.375, 0.6507, 0.625, 0.6507, 0.435, 0.6783, 0.375, 0.6783, 0.375, 0.557, 0.625, 0.557, 0.5194, 0.5806, 0.375, 0.5806, 0.375, 0.6056, 0.625, 0.6056, 0.5194, 0.6293, 0.375, 0.6293, 0.375, 0.5279, 0.625, 0.5279, 0.5694, 0.5411, 0.375, 0.5411])
me_cube_001.update()
me_cube_002 = bpy.data.meshes.new('Cube.002')
me_cube_002.from_pydata([(-0.07522, -0.01834, 5.588e-09), (-0.07522, 0.02166, 3.725e-09), (0.05478, -0.01834, -7.451e-09), (0.05478, 0.02166, -9.313e-09), (-0.02522, -0.01834, 3.725e-09), (-0.02522, 0.02166, 1.863e-09), (-0.01522, -0.01834, 3.725e-09), (-0.01522, 0.02166, 1.863e-09), (0.02278, -0.01834, 1.863e-09), (0.04478, -0.01834, -1.863e-09), (0.04478, 0.02166, -5.588e-09), (0.02278, 0.02166, 0.0), (0.02278, -0.003898, 1.863e-09), (0.04478, -0.003898, -3.725e-09), (-0.01522, 0.002298, 1.863e-09), (-0.02522, 0.002298, 1.863e-09), (-0.01522, -0.008343, 1.863e-09), (-0.02522, -0.008343, 3.725e-09)], [], [(4, 17, 15, 5, 1, 0), (8, 12, 11, 7, 14, 16, 6), (2, 3, 10, 13, 9), (9, 13, 12, 8), (6, 16, 17, 4)])
_uv = me_cube_002.uv_layers.new(name='UVMap')
_uv.uv.foreach_set('vector', [0.375, 0.75, 0.475, 0.75, 0.5814, 0.75, 0.625, 0.75, 0.625, 0.75, 0.375, 0.75, 0.375, 0.6667, 0.5194, 0.6667, 0.625, 0.6667, 0.625, 0.75, 0.5814, 0.75, 0.475, 0.75, 0.375, 0.75, 0.375, 0.5, 0.625, 0.5, 0.625, 0.5833, 0.5194, 0.5833, 0.375, 0.5833, 0.375, 0.5833, 0.625, 0.5833, 0.5194, 0.6667, 0.375, 0.6667, 0.375, 0.75, 0.625, 0.75, 0.475, 0.75, 0.375, 0.75])
me_cube_002.update()
me_cube_003 = bpy.data.meshes.new('Cube.003')
me_cube_003.from_pydata([(0.04101, -0.01881, 3.725e-09), (0.04101, 0.02119, 3.725e-09), (-0.03899, -0.01881, -3.725e-09), (-0.03899, 0.001187, -3.725e-09), (-0.01292, -0.01881, 0.0), (-0.007895, -0.01881, 0.0), (-0.007895, 0.02119, 0.0), (-0.01292, 0.001187, 0.0), (-0.007895, -0.008813, 0.0), (-0.01292, -0.008813, 0.0), (0.01561, 0.02119, 1.863e-09), (0.01361, 0.02119, 0.0), (0.01561, 0.002881, 1.863e-09), (0.01361, 0.002881, 0.0)], [], [(9, 7, 3, 2, 4, 5, 0, 1, 10, 12, 13, 11, 6, 8)])
_uv = me_cube_003.uv_layers.new(name='UVMap')
_uv.uv.foreach_set('vector', [0.475, 0.1776, 0.625, 0.1776, 0.625, 0.25, 0.375, 0.25, 0.375, 0.1776, 0.375, 0.1636, 0.375, 0.0, 0.625, 0.0, 0.625, 0.09834, 0.625, 0.09834, 0.625, 0.1039, 0.625, 0.1039, 0.625, 0.1636, 0.625, 0.1636])
me_cube_003.update()
me_cube_007 = bpy.data.meshes.new('Cube.007')
me_cube_007.from_pydata([(-0.05114, -0.01994, 7.451e-09), (-0.05114, 0.02006, 5.588e-09), (0.05886, -0.01994, -5.588e-09), (0.05886, 0.02006, -7.451e-09), (-0.04285, -0.01994, 5.588e-09), (-0.03114, -0.01994, 5.588e-09), (0.007651, -0.01994, 3.725e-09), (0.01765, -0.01994, 3.725e-09), (0.03215, -0.01994, 0.0), (0.03315, -0.01994, 0.0), (0.03315, 0.02006, -5.588e-09), (0.03215, 0.02006, -5.588e-09), (0.01765, 0.02006, -5.588e-09), (0.007651, 0.02006, -5.588e-09), (-0.03114, 0.02006, 3.725e-09), (-0.04285, 0.02006, 5.588e-09), (0.01765, -0.0004999, -5.588e-09), (0.007651, -0.0004999, -3.725e-09), (-0.04285, 5.558e-05, 5.588e-09), (-0.03114, 5.56e-05, 5.588e-09)], [], [(2, 3, 10, 9), (18, 15, 1, 0, 4, 5, 6, 7, 8, 11, 12, 16, 17, 13, 14, 19)])
_uv = me_cube_007.uv_layers.new(name='UVMap')
_uv.uv.foreach_set('vector', [0.375, 0.5, 0.625, 0.5, 0.625, 0.5744, 0.375, 0.5744, 0.575, 0.7327, 0.625, 0.7327, 0.625, 0.75, 0.375, 0.75, 0.375, 0.7327, 0.375, 0.7083, 0.375, 0.6275, 0.375, 0.6067, 0.375, 0.5765, 0.625, 0.5765, 0.625, 0.6067, 0.625, 0.6067, 0.5694, 0.6275, 0.625, 0.6275, 0.625, 0.7083, 0.625, 0.7083])
me_cube_007.update()
me_cube_014 = bpy.data.meshes.new('Cube.014')
me_cube_014.from_pydata([(0.06401, -0.01924, 3.725e-09), (0.06401, 0.02076, 3.725e-09), (-0.08099, -0.01924, -7.451e-09), (-0.05655, -0.01924, -5.588e-09), (-0.03245, -0.01924, -3.725e-09), (-0.01721, -0.01924, -1.863e-09), (0.005984, -0.01924, 0.0), (0.01348, -0.01924, 0.0), (0.03461, -0.01924, 1.863e-09), (0.04461, -0.01924, 1.863e-09), (0.04461, 0.02076, 1.863e-09), (0.03461, 0.02076, 1.863e-09), (0.01348, 0.02076, 0.0), (0.005984, 0.02076, 0.0), (-0.01721, 0.02076, -1.863e-09), (-0.03245, 0.02076, -3.725e-09), (-0.05655, 0.02076, -5.588e-09), (-0.08099, 0.02076, -7.451e-09), (0.04461, 0.0002037, 1.863e-09), (0.03461, 0.0002037, 1.863e-09), (0.005984, -0.009241, 0.0), (0.01348, -0.009241, 0.0), (-0.03245, 0.002204, -3.725e-09), (-0.01721, 0.002204, -1.863e-09)], [], [(0, 1, 10, 18, 9), (8, 19, 11, 12, 21, 7), (6, 20, 13, 14, 23, 5), (4, 22, 15, 16, 3), (3, 16, 17, 2), (9, 18, 19, 8), (7, 21, 20, 6), (5, 23, 22, 4)])
_uv = me_cube_014.uv_layers.new(name='UVMap')
_uv.uv.foreach_set('vector', [0.375, 0.0, 0.625, 0.0, 0.625, 0.0313, 0.5694, 0.0313, 0.375, 0.0313, 0.375, 0.04742, 0.5694, 0.04742, 0.625, 0.04742, 0.625, 0.08149, 0.475, 0.08149, 0.375, 0.08149, 0.375, 0.09359, 0.475, 0.09359, 0.625, 0.09359, 0.625, 0.131, 0.5894, 0.131, 0.375, 0.131, 0.375, 0.1556, 0.5894, 0.1556, 0.625, 0.1556, 0.625, 0.1944, 0.375, 0.1944, 0.375, 0.1944, 0.625, 0.1944, 0.625, 0.2339, 0.375, 0.2339, 0.375, 0.0313, 0.625, 0.0313, 0.5694, 0.04742, 0.375, 0.04742, 0.375, 0.08149, 0.625, 0.08149, 0.475, 0.09359, 0.375, 0.09359, 0.375, 0.131, 0.625, 0.131, 0.5894, 0.1556, 0.375, 0.1556])
me_cube_014.update()
me_cube_027 = bpy.data.meshes.new('Cube.027')
me_cube_027.from_pydata([(0.06397, -0.01874, 7.451e-09), (0.06397, 0.02126, 7.451e-09), (-0.08103, -0.01874, -1.863e-09), (-0.05659, -0.01874, 0.0), (-0.03487, -0.01874, 0.0), (-0.01487, -0.01874, 3.725e-09), (0.005942, -0.01874, 3.725e-09), (0.01378, -0.01874, 3.725e-09), (0.03456, -0.01874, 7.451e-09), (0.04456, -0.01874, 7.451e-09), (0.04456, 0.02126, 7.451e-09), (0.03456, 0.02126, 7.451e-09), (0.01378, 0.02126, 3.725e-09), (0.005942, 0.02126, 3.725e-09), (-0.01487, 0.02126, 3.725e-09), (-0.03487, 0.02126, 0.0), (-0.05659, 0.02126, 0.0), (-0.08103, 0.02126, -1.863e-09), (0.04456, 0.0007037, 7.451e-09), (0.03456, 0.0007037, 7.451e-09), (0.005942, -0.008741, 3.725e-09), (0.01378, -0.008741, 3.725e-09), (-0.03487, -0.003296, 0.0), (-0.01487, -0.003296, 3.725e-09)], [], [(0, 1, 10, 18, 19, 11, 12, 21, 20, 13, 14, 23, 22, 15, 16, 17, 2, 3, 4, 5, 6, 7, 8, 9)])
_uv = me_cube_027.uv_layers.new(name='UVMap')
_uv.uv.foreach_set('vector', [0.375, 0.0, 0.625, 0.0, 0.625, 0.0313, 0.625, 0.0313, 0.5694, 0.04742, 0.625, 0.04742, 0.625, 0.08095, 0.625, 0.08095, 0.475, 0.09359, 0.625, 0.09359, 0.625, 0.1272, 0.625, 0.1272, 0.5294, 0.1594, 0.625, 0.1594, 0.625, 0.1944, 0.625, 0.2339, 0.375, 0.2339, 0.375, 0.1944, 0.375, 0.1594, 0.375, 0.1272, 0.375, 0.09359, 0.375, 0.08095, 0.375, 0.04742, 0.375, 0.0313])
me_cube_027.update()
me_cube = bpy.data.meshes.new('Cube')
me_cube.from_pydata([(-0.005, -0.005, -0.005), (-0.005, -0.005, 0.005), (-0.005, 0.005, -0.005), (-0.005, 0.005, 0.005), (0.005, -0.005, -0.005), (0.005, -0.005, 0.005), (0.005, 0.005, -0.005), (0.005, 0.005, 0.005)], [], [(0, 1, 3, 2), (2, 3, 7, 6), (6, 7, 5, 4), (4, 5, 1, 0), (2, 6, 4, 0), (7, 3, 1, 5)])
_uv = me_cube.uv_layers.new(name='UVMap')
_uv.uv.foreach_set('vector', [0.375, 0.0, 0.625, 0.0, 0.625, 0.25, 0.375, 0.25, 0.375, 0.25, 0.625, 0.25, 0.625, 0.5, 0.375, 0.5, 0.375, 0.5, 0.625, 0.5, 0.625, 0.75, 0.375, 0.75, 0.375, 0.75, 0.625, 0.75, 0.625, 1.0, 0.375, 1.0, 0.125, 0.5, 0.375, 0.5, 0.375, 0.75, 0.125, 0.75, 0.625, 0.5, 0.875, 0.5, 0.875, 0.75, 0.625, 0.75])
me_cube.update()
me_cube_028 = bpy.data.meshes.new('Cube.028')
me_cube_028.from_pydata([(0.04101, -0.01881, 3.725e-09), (0.04101, 0.02119, 3.725e-09), (-0.03899, -0.01881, -3.725e-09), (-0.03899, 0.001187, -3.725e-09), (-0.01292, -0.01881, 0.0), (-0.007895, -0.01881, 0.0), (-0.007895, 0.02119, 0.0), (-0.01292, 0.001187, 0.0), (-0.007895, -0.008813, 0.0), (-0.01292, -0.008813, 0.0), (0.01561, 0.02119, 1.863e-09), (0.01361, 0.02119, 0.0), (0.01561, 0.002881, 1.863e-09), (0.01361, 0.002881, 0.0)], [], [(9, 7, 3, 2, 4, 5, 0, 1, 10, 12, 13, 11, 6, 8)])
_uv = me_cube_028.uv_layers.new(name='UVMap')
_uv.uv.foreach_set('vector', [0.475, 0.1776, 0.625, 0.1776, 0.625, 0.25, 0.375, 0.25, 0.375, 0.1776, 0.375, 0.1636, 0.375, 0.0, 0.625, 0.0, 0.625, 0.09834, 0.625, 0.09834, 0.625, 0.1039, 0.625, 0.1039, 0.625, 0.1636, 0.625, 0.1636])
me_cube_028.update()

# ---- objects
ob_cube_008 = bpy.data.objects.new('Cube.008', me_cube_012)
ob_cube_016 = bpy.data.objects.new('Cube.016', me_cube_022)
ob_cube_001 = bpy.data.objects.new('Cube.001', me_cube_023)
ob_cube_017 = bpy.data.objects.new('Cube.017', me_cube_024)
ob_cube_018 = bpy.data.objects.new('Cube.018', me_cube_025)
ob_cube_019 = bpy.data.objects.new('Cube.019', me_cube_026)
ob_cube = bpy.data.objects.new('Cube', me_cube_013)
ob_cube_009 = bpy.data.objects.new('Cube.009', me_cube_015)
ob_cube_010 = bpy.data.objects.new('Cube.010', me_cube_016)
ob_cube_011 = bpy.data.objects.new('Cube.011', me_cube_017)
ob_cube_012 = bpy.data.objects.new('Cube.012', me_cube_018)
ob_cube_013 = bpy.data.objects.new('Cube.013', me_cube_019)
ob_cube_014 = bpy.data.objects.new('Cube.014', me_cube_020)
ob_cylinder = bpy.data.objects.new('Cylinder', me_cylinder)
ob_cube_002 = bpy.data.objects.new('Cube.002', me_cube_005)
ob_cube_003 = bpy.data.objects.new('Cube.003', me_cube_006)
ob_cube_004 = bpy.data.objects.new('Cube.004', me_cube_008)
ob_cube_005 = bpy.data.objects.new('Cube.005', me_cube_009)
ob_cube_006 = bpy.data.objects.new('Cube.006', me_cube_010)
ob_cube_007 = bpy.data.objects.new('Cube.007', me_cube_011)
ob_cube_015 = bpy.data.objects.new('Cube.015', me_cube_021)
ob_x = bpy.data.objects.new('世界中心', me_x)
ob_cube_020 = bpy.data.objects.new('Cube.020', me_cube_001)
ob_cube_021 = bpy.data.objects.new('Cube.021', me_cube_002)
ob_cube_022 = bpy.data.objects.new('Cube.022', me_cube_003)
ob_cube_024 = bpy.data.objects.new('Cube.024', me_cube_007)
ob_cube_025 = bpy.data.objects.new('Cube.025', me_cube_014)
ob_cube_026 = bpy.data.objects.new('Cube.026', me_cube_027)
ob_cube_027 = bpy.data.objects.new('Cube.027', me_cube)
ob_cube_023 = bpy.data.objects.new('Cube.023', me_cube_028)

# ---- transforms, parenting, visibility, modifiers, constraints
ob_cube_008.location = (0.0, 0.0, 0.0)
ob_cube_016.location = (0.0, 0.0, 0.06)
ob_cube_001.location = (-0.195, 0.0, 0.025)
ob_cube_001.scale = (1.0, 30.0, 5.0)
ob_cube_017.location = (0.195, 0.0, 0.025)
ob_cube_017.scale = (1.0, 30.0, 5.0)
ob_cube_018.location = (0.0, -0.145, 0.025)
ob_cube_018.scale = (40.0, 1.0, 5.0)
ob_cube_019.location = (0.0, 0.145, 0.025)
ob_cube_019.scale = (40.0, 1.0, 5.0)
ob_cube.location = (0.0, 0.0, 0.0)
ob_cube_009.location = (0.0, 0.0, 0.0)
ob_cube_010.location = (0.0, 0.0, 0.0)
ob_cube_011.location = (0.0, 0.0, 0.0)
ob_cube_012.location = (0.0, 0.0, 0.0)
ob_cube_013.location = (0.0, 0.0, 0.0)
ob_cube_014.location = (0.0, 0.0, 0.0)
ob_cylinder.location = (0.0, 0.0, 0.0)
ob_cube_002.location = (0.0, 0.0, 0.0)
ob_cube_003.location = (0.0, 0.0, 0.0)
ob_cube_004.location = (0.0, 0.0, 0.0)
ob_cube_005.location = (0.0, 0.0, 0.0)
ob_cube_006.location = (0.0, 0.0, 0.0)
ob_cube_007.location = (0.0, 0.0, 0.0)
ob_cube_015.location = (0.0, 0.0, 0.0)
ob_x.location = (0.0, 0.0, 0.0)
ob_x.scale = (0.01, 0.01, 0.01)
ob_x.hide_render = True
ob_cube_020.location = (0.1344, 0.02317, 1.956e-08)
ob_cube_021.location = (0.07822, 0.06534, 2.328e-08)
ob_cube_022.location = (0.201, 0.1498, 6.519e-09)
ob_cube_022.rotation_euler = (-0.0, 3.142, -0.0)
ob_cube_024.location = (0.1861, 0.06694, 8.382e-09)
ob_cube_025.location = (0.09399, 0.1502, 1.024e-08)
ob_cube_026.location = (0.09403, 0.1077, 2.794e-09)
ob_cube_027.location = (0.125, 0.09, -0.005)
ob_cube_027.scale = (25.0, 18.0, 1.0)
ob_cube_023.location = (0.201, 0.1078, 6.519e-09)
ob_cube_023.rotation_euler = (-0.0, 3.142, -0.0)

# ---- collection membership
col_x_4.objects.link(ob_cube_008)
col_x_4.objects.link(ob_cube_016)
col_x_4.objects.link(ob_cube_001)
col_x_4.objects.link(ob_cube_017)
col_x_4.objects.link(ob_cube_018)
col_x_4.objects.link(ob_cube_019)
col_x_5.objects.link(ob_cube)
col_x_5.objects.link(ob_cube_009)
col_x_5.objects.link(ob_cube_010)
col_x_5.objects.link(ob_cube_011)
col_x_5.objects.link(ob_cube_012)
col_x_5.objects.link(ob_cube_013)
col_x_5.objects.link(ob_cube_014)
col_x_6.objects.link(ob_cylinder)
col_x_6.objects.link(ob_cube_002)
col_x_6.objects.link(ob_cube_003)
col_x_6.objects.link(ob_cube_004)
col_x_6.objects.link(ob_cube_005)
col_x_6.objects.link(ob_cube_006)
col_x_6.objects.link(ob_cube_007)
col_x_6.objects.link(ob_cube_015)
col_x_9.objects.link(ob_x)
col_cad.objects.link(ob_cube_020)
col_cad.objects.link(ob_cube_021)
col_cad.objects.link(ob_cube_022)
col_cad.objects.link(ob_cube_024)
col_cad.objects.link(ob_cube_025)
col_cad.objects.link(ob_cube_026)
col_cad.objects.link(ob_cube_027)
col_cad.objects.link(ob_cube_023)
def _layer_coll(name, lc=None):
    lc = lc or bpy.context.view_layer.layer_collection
    for c in lc.children:
        if c.name == name: return c
        r = _layer_coll(name, c)
        if r: return r
_layer_coll('渲染').exclude = True
_layer_coll('环境').exclude = True
_layer_coll('在渲染中隐藏').exclude = True
_layer_coll('临时').exclude = True
_layer_coll('隐藏').exclude = True
_layer_coll('删除').exclude = True
_layer_coll('过期').exclude = True
_layer_coll('CAD').exclude = True

# ---- scene / render settings (as saved in the file)
scene.frame_start = 1; scene.frame_end = 300; scene.frame_set(214)
scene.render.engine = 'BLENDER_EEVEE_NEXT'
scene.render.image_settings.color_mode = 'RGB'
scene.render.image_settings.compression = 0
scene.render.resolution_x = 1440
scene.render.resolution_y = 3200
scene.render.fps = 30
scene.render.use_border = True
scene.render.use_crop_to_border = True
scene.render.use_placeholder = True
scene.cycles.sampling_pattern = 'TABULATED_SOBOL'
bpy.context.view_layer.update()

# ---- added for rendering (the .blend has no active camera and no usable light): camera, sun
cam_auto = bpy.data.cameras.new('AutoCamera')
cam_auto.lens = 50.0
cam_auto.sensor_width = 36.0
cam_auto.clip_end = 1000.0
ob_auto_camera = bpy.data.objects.new('AutoCamera', cam_auto)
scene.collection.objects.link(ob_auto_camera)
ob_auto_camera.location = (0.467124, -0.560549, 0.398699)
ob_auto_camera.rotation_euler = (1.09748, -7.21219e-08, 0.694738)
scene.camera = ob_auto_camera
light_auto_sun = bpy.data.lights.new('AutoSun', 'SUN')
light_auto_sun.energy = 3.0
light_auto_sun.angle = 0.0523599
ob_auto_sun = bpy.data.objects.new('AutoSun', light_auto_sun)
scene.collection.objects.link(ob_auto_sun)
ob_auto_sun.rotation_euler = (0.872665, 0.174533, 0.523599)
bpy.context.view_layer.update()
